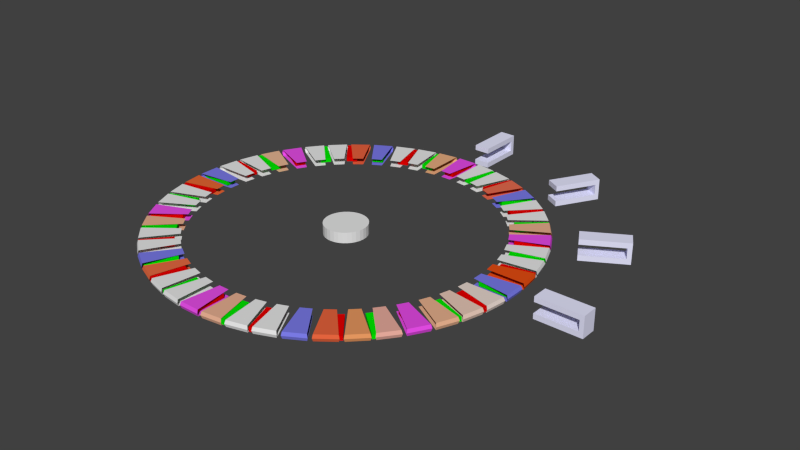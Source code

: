 # Source: electricwheelmachine1.4.blend  (saved by Blender 2.60.0; exported with 4.5.12 LTS)
import bpy
from mathutils import Matrix  # noqa: F401  (used for matrix-valued properties, if any)

bpy.ops.wm.read_factory_settings(use_empty=True)
scene = bpy.context.scene
scene.name = 'Scene'

# ---- collections
col_collection_1 = bpy.data.collections.new('Collection 1'); scene.collection.children.link(col_collection_1)

# ---- materials (node trees are filled in below, after node groups)
mat_material_022 = bpy.data.materials.new('Material.022')
mat_material_022.alpha_threshold = 0.0
mat_material_022.use_transparent_shadow = False
mat_material_022.diffuse_color = (0.8, 0.8, 1.0, 1.0)
mat_material_022.roughness = 0.5
mat_material_022.line_color = (0.0, 0.0, 0.0, 1.0)
mat_material_067 = bpy.data.materials.new('Material.067')
mat_material_067.alpha_threshold = 0.0
mat_material_067.use_transparent_shadow = False
mat_material_067.diffuse_color = (0.8, 0.6802, 0.6177, 1.0)
mat_material_067.roughness = 0.5
mat_material_067.line_color = (0.0, 0.0, 0.0, 1.0)
mat_material_047 = bpy.data.materials.new('Material.047')
mat_material_047.alpha_threshold = 0.0
mat_material_047.use_transparent_shadow = False
mat_material_047.diffuse_color = (0.8, 0.07855, 0.007143, 1.0)
mat_material_047.roughness = 0.5
mat_material_047.line_color = (0.0, 0.0, 0.0, 1.0)
mat_material_045 = bpy.data.materials.new('Material.045')
mat_material_045.alpha_threshold = 0.0
mat_material_045.use_transparent_shadow = False
mat_material_045.diffuse_color = (0.8, 0.429, 0.2738, 1.0)
mat_material_045.roughness = 0.5
mat_material_045.line_color = (0.0, 0.0, 0.0, 1.0)
mat_material_044 = bpy.data.materials.new('Material.044')
mat_material_044.alpha_threshold = 0.0
mat_material_044.use_transparent_shadow = False
mat_material_044.diffuse_color = (0.8, 0.4172, 0.2195, 1.0)
mat_material_044.roughness = 0.5
mat_material_044.line_color = (0.0, 0.0, 0.0, 1.0)
mat_material_046 = bpy.data.materials.new('Material.046')
mat_material_046.alpha_threshold = 0.0
mat_material_046.use_transparent_shadow = False
mat_material_046.diffuse_color = (0.8, 0.1529, 0.08144, 1.0)
mat_material_046.roughness = 0.5
mat_material_046.line_color = (0.0, 0.0, 0.0, 1.0)
mat_material_050 = bpy.data.materials.new('Material.050')
mat_material_050.alpha_threshold = 0.0
mat_material_050.use_transparent_shadow = False
mat_material_050.diffuse_color = (0.8, 0.1374, 0.03519, 1.0)
mat_material_050.roughness = 0.5
mat_material_050.line_color = (0.0, 0.0, 0.0, 1.0)
mat_material_042 = bpy.data.materials.new('Material.042')
mat_material_042.alpha_threshold = 0.0
mat_material_042.use_transparent_shadow = False
mat_material_042.diffuse_color = (0.8, 0.429, 0.2738, 1.0)
mat_material_042.roughness = 0.5
mat_material_042.line_color = (0.0, 0.0, 0.0, 1.0)
mat_material_043 = bpy.data.materials.new('Material.043')
mat_material_043.alpha_threshold = 0.0
mat_material_043.use_transparent_shadow = False
mat_material_043.diffuse_color = (0.8, 0.474, 0.2969, 1.0)
mat_material_043.roughness = 0.5
mat_material_043.line_color = (0.0, 0.0, 0.0, 1.0)
mat_material_051 = bpy.data.materials.new('Material.051')
mat_material_051.alpha_threshold = 0.0
mat_material_051.use_transparent_shadow = False
mat_material_051.diffuse_color = (0.8, 0.121, 0.04961, 1.0)
mat_material_051.roughness = 0.5
mat_material_051.line_color = (0.0, 0.0, 0.0, 1.0)
mat_material_049 = bpy.data.materials.new('Material.049')
mat_material_049.alpha_threshold = 0.0
mat_material_049.use_transparent_shadow = False
mat_material_049.diffuse_color = (0.8, 0.1497, 0.05777, 1.0)
mat_material_049.roughness = 0.5
mat_material_049.line_color = (0.0, 0.0, 0.0, 1.0)
mat_material_041 = bpy.data.materials.new('Material.041')
mat_material_041.alpha_threshold = 0.0
mat_material_041.use_transparent_shadow = False
mat_material_041.diffuse_color = (0.8, 0.4318, 0.2871, 1.0)
mat_material_041.roughness = 0.5
mat_material_041.line_color = (0.0, 0.0, 0.0, 1.0)
mat_material_065 = bpy.data.materials.new('Material.065')
mat_material_065.alpha_threshold = 0.0
mat_material_065.use_transparent_shadow = False
mat_material_065.diffuse_color = (0.8, 0.4069, 0.3353, 1.0)
mat_material_065.roughness = 0.5
mat_material_065.line_color = (0.0, 0.0, 0.0, 1.0)
mat_material_040 = bpy.data.materials.new('Material.040')
mat_material_040.alpha_threshold = 0.0
mat_material_040.use_transparent_shadow = False
mat_material_040.diffuse_color = (0.8, 0.4363, 0.2704, 1.0)
mat_material_040.specular_color = (1.0, 0.6966, 0.5271)
mat_material_040.roughness = 0.5
mat_material_040.line_color = (0.0, 0.0, 0.0, 1.0)
mat_material_048 = bpy.data.materials.new('Material.048')
mat_material_048.alpha_threshold = 0.0
mat_material_048.use_transparent_shadow = False
mat_material_048.diffuse_color = (0.8, 0.1301, 0.04847, 1.0)
mat_material_048.roughness = 0.5
mat_material_048.line_color = (0.0, 0.0, 0.0, 1.0)
mat_material_061 = bpy.data.materials.new('Material.061')
mat_material_061.alpha_threshold = 0.0
mat_material_061.use_transparent_shadow = False
mat_material_061.diffuse_color = (0.2, 0.2, 0.8, 1.0)
mat_material_061.roughness = 0.5
mat_material_061.line_color = (0.0, 0.0, 0.0, 1.0)
mat_material_064 = bpy.data.materials.new('Material.064')
mat_material_064.alpha_threshold = 0.0
mat_material_064.use_transparent_shadow = False
mat_material_064.diffuse_color = (0.8, 0.315, 0.1185, 1.0)
mat_material_064.roughness = 0.5
mat_material_064.line_color = (0.0, 0.0, 0.0, 1.0)
mat_material_066 = bpy.data.materials.new('Material.066')
mat_material_066.alpha_threshold = 0.0
mat_material_066.use_transparent_shadow = False
mat_material_066.diffuse_color = (0.8, 0.5765, 0.4728, 1.0)
mat_material_066.roughness = 0.5
mat_material_066.line_color = (0.0, 0.0, 0.0, 1.0)
mat_material_060 = bpy.data.materials.new('Material.060')
mat_material_060.alpha_threshold = 0.0
mat_material_060.use_transparent_shadow = False
mat_material_060.diffuse_color = (0.8, 0.07407, 0.8, 1.0)
mat_material_060.roughness = 0.5
mat_material_060.line_color = (0.0, 0.0, 0.0, 1.0)
mat_material_055 = bpy.data.materials.new('Material.055')
mat_material_055.alpha_threshold = 0.0
mat_material_055.use_transparent_shadow = False
mat_material_055.diffuse_color = (0.8, 0.08, 0.8, 1.0)
mat_material_055.roughness = 0.5
mat_material_055.line_color = (0.0, 0.0, 0.0, 1.0)
mat_material_059 = bpy.data.materials.new('Material.059')
mat_material_059.alpha_threshold = 0.0
mat_material_059.use_transparent_shadow = False
mat_material_059.diffuse_color = (0.2, 0.2, 0.8, 1.0)
mat_material_059.roughness = 0.5
mat_material_059.line_color = (0.0, 0.0, 0.0, 1.0)
mat_material_063 = bpy.data.materials.new('Material.063')
mat_material_063.alpha_threshold = 0.0
mat_material_063.use_transparent_shadow = False
mat_material_063.diffuse_color = (0.2, 0.1926, 0.8, 1.0)
mat_material_063.roughness = 0.5
mat_material_063.line_color = (0.0, 0.0, 0.0, 1.0)
mat_material_062 = bpy.data.materials.new('Material.062')
mat_material_062.alpha_threshold = 0.0
mat_material_062.use_transparent_shadow = False
mat_material_062.diffuse_color = (0.8, 0.08148, 0.8, 1.0)
mat_material_062.roughness = 0.5
mat_material_062.line_color = (0.0, 0.0, 0.0, 1.0)
mat_material_057 = bpy.data.materials.new('Material.057')
mat_material_057.alpha_threshold = 0.0
mat_material_057.use_transparent_shadow = False
mat_material_057.diffuse_color = (0.8, 0.08148, 0.8, 1.0)
mat_material_057.roughness = 0.5
mat_material_057.line_color = (0.0, 0.0, 0.0, 1.0)
mat_material_053 = bpy.data.materials.new('Material.053')
mat_material_053.alpha_threshold = 0.0
mat_material_053.use_transparent_shadow = False
mat_material_053.diffuse_color = (0.2017, 0.2, 0.8, 1.0)
mat_material_053.roughness = 0.5
mat_material_053.line_color = (0.0, 0.0, 0.0, 1.0)
mat_material_058 = bpy.data.materials.new('Material.058')
mat_material_058.alpha_threshold = 0.0
mat_material_058.use_transparent_shadow = False
mat_material_058.diffuse_color = (0.2, 0.2, 0.8, 1.0)
mat_material_058.roughness = 0.5
mat_material_058.line_color = (0.0, 0.0, 0.0, 1.0)
mat_material_054 = bpy.data.materials.new('Material.054')
mat_material_054.alpha_threshold = 0.0
mat_material_054.use_transparent_shadow = False
mat_material_054.diffuse_color = (0.7994, 0.07365, 0.8, 1.0)
mat_material_054.roughness = 0.5
mat_material_054.line_color = (0.0, 0.0, 0.0, 1.0)
mat_material_056 = bpy.data.materials.new('Material.056')
mat_material_056.alpha_threshold = 0.0
mat_material_056.use_transparent_shadow = False
mat_material_056.diffuse_color = (0.8, 0.07407, 0.8, 1.0)
mat_material_056.roughness = 0.5
mat_material_056.line_color = (0.0, 0.0, 0.0, 1.0)
mat_material_052 = bpy.data.materials.new('Material.052')
mat_material_052.alpha_threshold = 0.0
mat_material_052.use_transparent_shadow = False
mat_material_052.diffuse_color = (0.1927, 0.1989, 0.8, 1.0)
mat_material_052.roughness = 0.5
mat_material_052.line_color = (0.0, 0.0, 0.0, 1.0)
mat_material_020 = bpy.data.materials.new('Material.020')
mat_material_020.alpha_threshold = 0.0
mat_material_020.use_transparent_shadow = False
mat_material_020.diffuse_color = (0.0, 0.8, 0.0, 1.0)
mat_material_020.roughness = 0.5
mat_material_020.line_color = (0.0, 0.0, 0.0, 1.0)
mat_material_012 = bpy.data.materials.new('Material.012')
mat_material_012.alpha_threshold = 0.0
mat_material_012.use_transparent_shadow = False
mat_material_012.diffuse_color = (0.8, 0.0, 0.0, 1.0)
mat_material_012.roughness = 0.5
mat_material_012.line_color = (0.0, 0.0, 0.0, 1.0)
mat_material_027 = bpy.data.materials.new('Material.027')
mat_material_027.alpha_threshold = 0.0
mat_material_027.use_transparent_shadow = False
mat_material_027.diffuse_color = (0.8, 0.0, 0.0, 1.0)
mat_material_027.roughness = 0.5
mat_material_027.line_color = (0.0, 0.0, 0.0, 1.0)
mat_material_018 = bpy.data.materials.new('Material.018')
mat_material_018.alpha_threshold = 0.0
mat_material_018.use_transparent_shadow = False
mat_material_018.diffuse_color = (0.0, 0.8, 0.0, 1.0)
mat_material_018.roughness = 0.5
mat_material_018.line_color = (0.0, 0.0, 0.0, 1.0)
mat_material_008 = bpy.data.materials.new('Material.008')
mat_material_008.alpha_threshold = 0.0
mat_material_008.use_transparent_shadow = False
mat_material_008.diffuse_color = (0.0, 0.8, 0.0, 1.0)
mat_material_008.roughness = 0.5
mat_material_008.line_color = (0.0, 0.0, 0.0, 1.0)
mat_material_023 = bpy.data.materials.new('Material.023')
mat_material_023.alpha_threshold = 0.0
mat_material_023.use_transparent_shadow = False
mat_material_023.diffuse_color = (0.8, 0.0, 0.0, 1.0)
mat_material_023.roughness = 0.5
mat_material_023.line_color = (0.0, 0.0, 0.0, 1.0)
mat_material_025 = bpy.data.materials.new('Material.025')
mat_material_025.alpha_threshold = 0.0
mat_material_025.use_transparent_shadow = False
mat_material_025.diffuse_color = (0.8, 0.0, 0.0, 1.0)
mat_material_025.specular_color = (1.0, 0.0, 0.0)
mat_material_025.roughness = 0.5
mat_material_025.line_color = (0.0, 0.0, 0.0, 1.0)
mat_material_016 = bpy.data.materials.new('Material.016')
mat_material_016.alpha_threshold = 0.0
mat_material_016.use_transparent_shadow = False
mat_material_016.diffuse_color = (0.0, 0.8, 0.0, 1.0)
mat_material_016.roughness = 0.5
mat_material_016.line_color = (0.0, 0.0, 0.0, 1.0)
mat_material_014 = bpy.data.materials.new('Material.014')
mat_material_014.alpha_threshold = 0.0
mat_material_014.use_transparent_shadow = False
mat_material_014.diffuse_color = (0.0, 0.8, 0.0, 1.0)
mat_material_014.roughness = 0.5
mat_material_014.line_color = (0.0, 0.0, 0.0, 1.0)
mat_material_007 = bpy.data.materials.new('Material.007')
mat_material_007.alpha_threshold = 0.0
mat_material_007.use_transparent_shadow = False
mat_material_007.diffuse_color = (0.8, 0.0, 0.0, 1.0)
mat_material_007.roughness = 0.5
mat_material_007.line_color = (0.0, 0.0, 0.0, 1.0)
mat_material_015 = bpy.data.materials.new('Material.015')
mat_material_015.alpha_threshold = 0.0
mat_material_015.use_transparent_shadow = False
mat_material_015.diffuse_color = (0.8, 0.0, 0.0, 1.0)
mat_material_015.roughness = 0.5
mat_material_015.line_color = (0.0, 0.0, 0.0, 1.0)
mat_material_024 = bpy.data.materials.new('Material.024')
mat_material_024.alpha_threshold = 0.0
mat_material_024.use_transparent_shadow = False
mat_material_024.diffuse_color = (0.0, 0.8, 0.0, 1.0)
mat_material_024.roughness = 0.5
mat_material_024.line_color = (0.0, 0.0, 0.0, 1.0)
mat_material_034 = bpy.data.materials.new('Material.034')
mat_material_034.alpha_threshold = 0.0
mat_material_034.use_transparent_shadow = False
mat_material_034.diffuse_color = (0.0, 0.8, 0.0, 1.0)
mat_material_034.roughness = 0.5
mat_material_034.line_color = (0.0, 0.0, 0.0, 1.0)
mat_material_029 = bpy.data.materials.new('Material.029')
mat_material_029.alpha_threshold = 0.0
mat_material_029.use_transparent_shadow = False
mat_material_029.diffuse_color = (0.8, 0.0, 0.0, 1.0)
mat_material_029.roughness = 0.5
mat_material_029.line_color = (0.0, 0.0, 0.0, 1.0)
mat_material_038 = bpy.data.materials.new('Material.038')
mat_material_038.alpha_threshold = 0.0
mat_material_038.use_transparent_shadow = False
mat_material_038.diffuse_color = (0.8, 0.0, 0.0, 1.0)
mat_material_038.roughness = 0.5
mat_material_038.line_color = (0.0, 0.0, 0.0, 1.0)
mat_material_032 = bpy.data.materials.new('Material.032')
mat_material_032.alpha_threshold = 0.0
mat_material_032.use_transparent_shadow = False
mat_material_032.diffuse_color = (0.0, 0.8, 0.0, 1.0)
mat_material_032.roughness = 0.5
mat_material_032.line_color = (0.0, 0.0, 0.0, 1.0)
mat_material_006 = bpy.data.materials.new('Material.006')
mat_material_006.alpha_threshold = 0.0
mat_material_006.use_transparent_shadow = False
mat_material_006.diffuse_color = (0.0, 0.8, 0.0, 1.0)
mat_material_006.roughness = 0.5
mat_material_006.line_color = (0.0, 0.0, 0.0, 1.0)
mat_material_013 = bpy.data.materials.new('Material.013')
mat_material_013.alpha_threshold = 0.0
mat_material_013.use_transparent_shadow = False
mat_material_013.diffuse_color = (0.8, 0.0, 0.0, 1.0)
mat_material_013.roughness = 0.5
mat_material_013.line_color = (0.0, 0.0, 0.0, 1.0)
mat_material_005 = bpy.data.materials.new('Material.005')
mat_material_005.alpha_threshold = 0.0
mat_material_005.use_transparent_shadow = False
mat_material_005.diffuse_color = (0.8, 0.0, 0.0, 1.0)
mat_material_005.roughness = 0.5
mat_material_005.line_color = (0.0, 0.0, 0.0, 1.0)
mat_material_030 = bpy.data.materials.new('Material.030')
mat_material_030.alpha_threshold = 0.0
mat_material_030.use_transparent_shadow = False
mat_material_030.diffuse_color = (0.0, 0.8, 0.0, 1.0)
mat_material_030.roughness = 0.5
mat_material_030.line_color = (0.0, 0.0, 0.0, 1.0)
mat_material_028 = bpy.data.materials.new('Material.028')
mat_material_028.alpha_threshold = 0.0
mat_material_028.use_transparent_shadow = False
mat_material_028.diffuse_color = (0.0, 0.8, 0.0, 1.0)
mat_material_028.roughness = 0.5
mat_material_028.line_color = (0.0, 0.0, 0.0, 1.0)
mat_material_019 = bpy.data.materials.new('Material.019')
mat_material_019.alpha_threshold = 0.0
mat_material_019.use_transparent_shadow = False
mat_material_019.diffuse_color = (0.8, 0.0, 0.0, 1.0)
mat_material_019.roughness = 0.5
mat_material_019.line_color = (0.0, 0.0, 0.0, 1.0)
mat_material_017 = bpy.data.materials.new('Material.017')
mat_material_017.alpha_threshold = 0.0
mat_material_017.use_transparent_shadow = False
mat_material_017.diffuse_color = (0.8, 0.0, 0.0, 1.0)
mat_material_017.roughness = 0.5
mat_material_017.line_color = (0.0, 0.0, 0.0, 1.0)
mat_material_026 = bpy.data.materials.new('Material.026')
mat_material_026.alpha_threshold = 0.0
mat_material_026.use_transparent_shadow = False
mat_material_026.diffuse_color = (0.0, 0.8, 0.0, 1.0)
mat_material_026.roughness = 0.5
mat_material_026.line_color = (0.0, 0.0, 0.0, 1.0)
mat_material_010 = bpy.data.materials.new('Material.010')
mat_material_010.alpha_threshold = 0.0
mat_material_010.use_transparent_shadow = False
mat_material_010.diffuse_color = (0.0, 0.8, 0.0, 1.0)
mat_material_010.roughness = 0.5
mat_material_010.line_color = (0.0, 0.0, 0.0, 1.0)
mat_material_036 = bpy.data.materials.new('Material.036')
mat_material_036.alpha_threshold = 0.0
mat_material_036.use_transparent_shadow = False
mat_material_036.diffuse_color = (0.8, 0.0, 0.0, 1.0)
mat_material_036.roughness = 0.5
mat_material_036.line_color = (0.0, 0.0, 0.0, 1.0)
mat_material_009 = bpy.data.materials.new('Material.009')
mat_material_009.alpha_threshold = 0.0
mat_material_009.use_transparent_shadow = False
mat_material_009.diffuse_color = (0.85, 0.0, 0.0, 1.0)
mat_material_009.roughness = 0.5
mat_material_009.line_color = (0.0, 0.0, 0.0, 1.0)
mat_material_011 = bpy.data.materials.new('Material.011')
mat_material_011.alpha_threshold = 0.0
mat_material_011.use_transparent_shadow = False
mat_material_011.diffuse_color = (0.0, 0.8, 0.0, 1.0)
mat_material_011.roughness = 0.5
mat_material_011.line_color = (0.0, 0.0, 0.0, 1.0)
mat_material_021 = bpy.data.materials.new('Material.021')
mat_material_021.alpha_threshold = 0.0
mat_material_021.use_transparent_shadow = False
mat_material_021.diffuse_color = (0.0, 0.85, 0.0, 1.0)
mat_material_021.roughness = 0.5
mat_material_021.line_color = (0.0, 0.0, 0.0, 1.0)
mat_material_033 = bpy.data.materials.new('Material.033')
mat_material_033.alpha_threshold = 0.0
mat_material_033.use_transparent_shadow = False
mat_material_033.diffuse_color = (0.8, 0.0, 0.0, 1.0)
mat_material_033.roughness = 0.5
mat_material_033.line_color = (0.0, 0.0, 0.0, 1.0)
mat_material_035 = bpy.data.materials.new('Material.035')
mat_material_035.alpha_threshold = 0.0
mat_material_035.use_transparent_shadow = False
mat_material_035.diffuse_color = (0.8, 0.0, 0.0, 1.0)
mat_material_035.roughness = 0.5
mat_material_035.line_color = (0.0, 0.0, 0.0, 1.0)
mat_material_037 = bpy.data.materials.new('Material.037')
mat_material_037.alpha_threshold = 0.0
mat_material_037.use_transparent_shadow = False
mat_material_037.diffuse_color = (0.0, 0.8, 0.0, 1.0)
mat_material_037.roughness = 0.5
mat_material_037.line_color = (0.0, 0.0, 0.0, 1.0)
mat_material_039 = bpy.data.materials.new('Material.039')
mat_material_039.alpha_threshold = 0.0
mat_material_039.use_transparent_shadow = False
mat_material_039.diffuse_color = (0.0, 0.8, 0.0, 1.0)
mat_material_039.roughness = 0.5
mat_material_039.line_color = (0.0, 0.0, 0.0, 1.0)
mat_material_031 = bpy.data.materials.new('Material.031')
mat_material_031.alpha_threshold = 0.0
mat_material_031.use_transparent_shadow = False
mat_material_031.diffuse_color = (0.8, 0.0, 0.0, 1.0)
mat_material_031.roughness = 0.5
mat_material_031.line_color = (0.0, 0.0, 0.0, 1.0)
mat_material_004 = bpy.data.materials.new('Material.004')
mat_material_004.alpha_threshold = 0.0
mat_material_004.use_transparent_shadow = False
mat_material_004.diffuse_color = (0.8, 0.0, 0.0, 1.0)
mat_material_004.roughness = 0.5
mat_material_004.line_color = (0.0, 0.0, 0.0, 1.0)
mat_material_003 = bpy.data.materials.new('Material.003')
mat_material_003.alpha_threshold = 0.0
mat_material_003.use_transparent_shadow = False
mat_material_003.diffuse_color = (0.0, 0.8, 0.0, 1.0)
mat_material_003.roughness = 0.5
mat_material_003.line_color = (0.0, 0.0, 0.0, 1.0)

# ---- material node trees

# ---- world
world_world = bpy.data.worlds.new('World'); scene.world = world_world
world_world.color = (0.05088, 0.05088, 0.05088)
world_world.use_sun_shadow = False
world_world.sun_shadow_jitter_overblur = 0.0
world_world.cycles.sampling_method = 'MANUAL'
world_world.cycles.sample_map_resolution = 256

# ---- meshes
me_cube_058 = bpy.data.meshes.new('Cube.058')
me_cube_058.from_pydata([(121.0, 1.0, -1.0), (121.0, -1.0, -1.0), (119.0, -1.0, -1.0), (119.0, 1.0, -1.0), (121.0, 1.0, 1.0), (121.0, -1.0, 1.0), (119.0, -1.0, 1.0), (119.0, 1.0, 1.0), (121.0, -1.0, -0.5), (121.0, -1.0, 0.0), (121.0, -1.0, 0.5), (121.0, 1.0, -0.5), (121.0, 1.0, 0.0), (121.0, 1.0, 0.5), (119.0, -1.0, -0.5), (119.0, -1.0, 0.0), (119.0, -1.0, 0.5), (119.0, 1.0, -0.5), (119.0, 1.0, 0.0), (119.0, 1.0, 0.5), (99.0, 1.0, 0.5), (99.0, -1.0, 0.5), (99.0, -1.0, -0.5), (99.0, 1.0, -0.5), (99.0, 1.0, 1.0), (99.0, 1.0, -1.0), (99.0, -1.0, 1.0), (99.0, -1.0, -1.0)], [], [(0, 1, 2, 3), (4, 7, 6, 5), (0, 11, 8, 1), (11, 12, 9, 8), (12, 13, 10, 9), (13, 4, 5, 10), (1, 8, 14, 2), (8, 9, 15, 14), (9, 10, 16, 15), (10, 5, 6, 16), (14, 15, 18, 17), (15, 16, 19, 18), (4, 13, 19, 7), (13, 12, 18, 19), (12, 11, 17, 18), (11, 0, 3, 17), (19, 16, 21, 20), (14, 17, 23, 22), (7, 19, 20, 24), (17, 3, 25, 23), (16, 6, 26, 21), (2, 14, 22, 27), (6, 7, 24, 26), (3, 2, 27, 25), (21, 26, 24, 20), (27, 22, 23, 25)])
me_cube_058.materials.append(mat_material_022)
me_cube_058.use_remesh_preserve_volume = False
me_cube_058.use_remesh_preserve_attributes = False
me_cube_058.use_mirror_vertex_groups = False
me_cube_058.update()
me_cube_057 = bpy.data.meshes.new('Cube.057')
me_cube_057.from_pydata([(121.0, 1.0, -1.0), (121.0, -1.0, -1.0), (119.0, -1.0, -1.0), (119.0, 1.0, -1.0), (121.0, 1.0, 1.0), (121.0, -1.0, 1.0), (119.0, -1.0, 1.0), (119.0, 1.0, 1.0), (121.0, -1.0, -0.5), (121.0, -1.0, 0.0), (121.0, -1.0, 0.5), (121.0, 1.0, -0.5), (121.0, 1.0, 0.0), (121.0, 1.0, 0.5), (119.0, -1.0, -0.5), (119.0, -1.0, 0.0), (119.0, -1.0, 0.5), (119.0, 1.0, -0.5), (119.0, 1.0, 0.0), (119.0, 1.0, 0.5), (99.0, 1.0, 0.5), (99.0, -1.0, 0.5), (99.0, -1.0, -0.5), (99.0, 1.0, -0.5), (99.0, 1.0, 1.0), (99.0, 1.0, -1.0), (99.0, -1.0, 1.0), (99.0, -1.0, -1.0)], [], [(0, 1, 2, 3), (4, 7, 6, 5), (0, 11, 8, 1), (11, 12, 9, 8), (12, 13, 10, 9), (13, 4, 5, 10), (1, 8, 14, 2), (8, 9, 15, 14), (9, 10, 16, 15), (10, 5, 6, 16), (14, 15, 18, 17), (15, 16, 19, 18), (4, 13, 19, 7), (13, 12, 18, 19), (12, 11, 17, 18), (11, 0, 3, 17), (19, 16, 21, 20), (14, 17, 23, 22), (7, 19, 20, 24), (17, 3, 25, 23), (16, 6, 26, 21), (2, 14, 22, 27), (6, 7, 24, 26), (3, 2, 27, 25), (21, 26, 24, 20), (27, 22, 23, 25)])
me_cube_057.materials.append(mat_material_022)
me_cube_057.use_remesh_preserve_volume = False
me_cube_057.use_remesh_preserve_attributes = False
me_cube_057.use_mirror_vertex_groups = False
me_cube_057.update()
me_cube_056 = bpy.data.meshes.new('Cube.056')
me_cube_056.from_pydata([(121.0, 1.0, -1.0), (121.0, -1.0, -1.0), (119.0, -1.0, -1.0), (119.0, 1.0, -1.0), (121.0, 1.0, 1.0), (121.0, -1.0, 1.0), (119.0, -1.0, 1.0), (119.0, 1.0, 1.0), (121.0, -1.0, -0.5), (121.0, -1.0, 0.0), (121.0, -1.0, 0.5), (121.0, 1.0, -0.5), (121.0, 1.0, 0.0), (121.0, 1.0, 0.5), (119.0, -1.0, -0.5), (119.0, -1.0, 0.0), (119.0, -1.0, 0.5), (119.0, 1.0, -0.5), (119.0, 1.0, 0.0), (119.0, 1.0, 0.5), (99.0, 1.0, 0.5), (99.0, -1.0, 0.5), (99.0, -1.0, -0.5), (99.0, 1.0, -0.5), (99.0, 1.0, 1.0), (99.0, 1.0, -1.0), (99.0, -1.0, 1.0), (99.0, -1.0, -1.0)], [], [(0, 1, 2, 3), (4, 7, 6, 5), (0, 11, 8, 1), (11, 12, 9, 8), (12, 13, 10, 9), (13, 4, 5, 10), (1, 8, 14, 2), (8, 9, 15, 14), (9, 10, 16, 15), (10, 5, 6, 16), (14, 15, 18, 17), (15, 16, 19, 18), (4, 13, 19, 7), (13, 12, 18, 19), (12, 11, 17, 18), (11, 0, 3, 17), (19, 16, 21, 20), (14, 17, 23, 22), (7, 19, 20, 24), (17, 3, 25, 23), (16, 6, 26, 21), (2, 14, 22, 27), (6, 7, 24, 26), (3, 2, 27, 25), (21, 26, 24, 20), (27, 22, 23, 25)])
me_cube_056.materials.append(mat_material_022)
me_cube_056.use_remesh_preserve_volume = False
me_cube_056.use_remesh_preserve_attributes = False
me_cube_056.use_mirror_vertex_groups = False
me_cube_056.update()
me_cube_055 = bpy.data.meshes.new('Cube.055')
me_cube_055.from_pydata([(121.0, 1.0, -1.0), (121.0, -1.0, -1.0), (119.0, -1.0, -1.0), (119.0, 1.0, -1.0), (121.0, 1.0, 1.0), (121.0, -1.0, 1.0), (119.0, -1.0, 1.0), (119.0, 1.0, 1.0), (121.0, -1.0, -0.5), (121.0, -1.0, 0.0), (121.0, -1.0, 0.5), (121.0, 1.0, -0.5), (121.0, 1.0, 0.0), (121.0, 1.0, 0.5), (119.0, -1.0, -0.5), (119.0, -1.0, 0.0), (119.0, -1.0, 0.5), (119.0, 1.0, -0.5), (119.0, 1.0, 0.0), (119.0, 1.0, 0.5), (99.0, 1.0, 0.5), (99.0, -1.0, 0.5), (99.0, -1.0, -0.5), (99.0, 1.0, -0.5), (99.0, 1.0, 1.0), (99.0, 1.0, -1.0), (99.0, -1.0, 1.0), (99.0, -1.0, -1.0)], [], [(0, 1, 2, 3), (4, 7, 6, 5), (0, 11, 8, 1), (11, 12, 9, 8), (12, 13, 10, 9), (13, 4, 5, 10), (1, 8, 14, 2), (8, 9, 15, 14), (9, 10, 16, 15), (10, 5, 6, 16), (14, 15, 18, 17), (15, 16, 19, 18), (4, 13, 19, 7), (13, 12, 18, 19), (12, 11, 17, 18), (11, 0, 3, 17), (19, 16, 21, 20), (14, 17, 23, 22), (7, 19, 20, 24), (17, 3, 25, 23), (16, 6, 26, 21), (2, 14, 22, 27), (6, 7, 24, 26), (3, 2, 27, 25), (21, 26, 24, 20), (27, 22, 23, 25)])
me_cube_055.materials.append(mat_material_022)
me_cube_055.use_remesh_preserve_volume = False
me_cube_055.use_remesh_preserve_attributes = False
me_cube_055.use_mirror_vertex_groups = False
me_cube_055.update()
me_plane_047 = bpy.data.meshes.new('Plane.047')
me_plane_047.from_pydata([(8.8, 1.0, 0.0), (8.8, -1.0, 0.0), (7.0, -0.5, 0.3), (7.0, -0.5, -0.3), (7.0, 0.5, 0.3), (7.0, 0.5, -0.3), (8.0, -0.75, 0.3), (8.0, -0.75, -0.3), (8.0, 0.75, 0.3), (8.0, 0.75, -0.3), (8.5, -0.875, 0.3), (8.5, -0.875, -0.3), (8.5, 0.875, 0.3), (8.5, 0.875, -0.3), (8.744, -0.9359, 0.3), (8.744, -0.9359, -0.3), (8.744, 0.9359, 0.3), (8.744, 0.9359, -0.3)], [], [(8, 4, 2, 6), (3, 5, 9, 7), (12, 8, 6, 10), (7, 9, 13, 11), (0, 16, 14, 1), (0, 1, 15, 17), (16, 12, 10, 14), (11, 13, 17, 15)])
me_plane_047.materials.append(mat_material_067)
me_plane_047.use_remesh_preserve_volume = False
me_plane_047.use_remesh_preserve_attributes = False
me_plane_047.use_mirror_vertex_groups = False
me_plane_047.update()
me_plane_046 = bpy.data.meshes.new('Plane.046')
me_plane_046.from_pydata([(8.8, 1.0, 0.0), (8.8, -1.0, 0.0), (7.0, -0.5, 0.3), (7.0, -0.5, -0.3), (7.0, 0.5, 0.3), (7.0, 0.5, -0.3), (8.0, -0.75, 0.3), (8.0, -0.75, -0.3), (8.0, 0.75, 0.3), (8.0, 0.75, -0.3), (8.5, -0.875, 0.3), (8.5, -0.875, -0.3), (8.5, 0.875, 0.3), (8.5, 0.875, -0.3), (8.744, -0.9359, 0.3), (8.744, -0.9359, -0.3), (8.744, 0.9359, 0.3), (8.744, 0.9359, -0.3)], [], [(8, 4, 2, 6), (3, 5, 9, 7), (12, 8, 6, 10), (7, 9, 13, 11), (0, 16, 14, 1), (0, 1, 15, 17), (16, 12, 10, 14), (11, 13, 17, 15)])
me_plane_046.materials.append(mat_material_047)
me_plane_046.use_remesh_preserve_volume = False
me_plane_046.use_remesh_preserve_attributes = False
me_plane_046.use_mirror_vertex_groups = False
me_plane_046.update()
me_plane_045 = bpy.data.meshes.new('Plane.045')
me_plane_045.from_pydata([(8.8, 1.0, 0.0), (8.8, -1.0, 0.0), (7.0, -0.5, 0.3), (7.0, -0.5, -0.3), (7.0, 0.5, 0.3), (7.0, 0.5, -0.3), (8.0, -0.75, 0.3), (8.0, -0.75, -0.3), (8.0, 0.75, 0.3), (8.0, 0.75, -0.3), (8.5, -0.875, 0.3), (8.5, -0.875, -0.3), (8.5, 0.875, 0.3), (8.5, 0.875, -0.3), (8.744, -0.9359, 0.3), (8.744, -0.9359, -0.3), (8.744, 0.9359, 0.3), (8.744, 0.9359, -0.3)], [], [(8, 4, 2, 6), (3, 5, 9, 7), (12, 8, 6, 10), (7, 9, 13, 11), (0, 16, 14, 1), (0, 1, 15, 17), (16, 12, 10, 14), (11, 13, 17, 15)])
me_plane_045.materials.append(mat_material_045)
me_plane_045.use_remesh_preserve_volume = False
me_plane_045.use_remesh_preserve_attributes = False
me_plane_045.use_mirror_vertex_groups = False
me_plane_045.update()
me_plane_044 = bpy.data.meshes.new('Plane.044')
me_plane_044.from_pydata([(8.8, 1.0, 0.0), (8.8, -1.0, 0.0), (7.0, -0.5, 0.3), (7.0, -0.5, -0.3), (7.0, 0.5, 0.3), (7.0, 0.5, -0.3), (8.0, -0.75, 0.3), (8.0, -0.75, -0.3), (8.0, 0.75, 0.3), (8.0, 0.75, -0.3), (8.5, -0.875, 0.3), (8.5, -0.875, -0.3), (8.5, 0.875, 0.3), (8.5, 0.875, -0.3), (8.744, -0.9359, 0.3), (8.744, -0.9359, -0.3), (8.744, 0.9359, 0.3), (8.744, 0.9359, -0.3)], [], [(8, 4, 2, 6), (3, 5, 9, 7), (12, 8, 6, 10), (7, 9, 13, 11), (0, 16, 14, 1), (0, 1, 15, 17), (16, 12, 10, 14), (11, 13, 17, 15)])
me_plane_044.use_remesh_preserve_volume = False
me_plane_044.use_remesh_preserve_attributes = False
me_plane_044.use_mirror_vertex_groups = False
me_plane_044.update()
me_plane_043 = bpy.data.meshes.new('Plane.043')
me_plane_043.from_pydata([(8.8, 1.0, 0.0), (8.8, -1.0, 0.0), (7.0, -0.5, 0.3), (7.0, -0.5, -0.3), (7.0, 0.5, 0.3), (7.0, 0.5, -0.3), (8.0, -0.75, 0.3), (8.0, -0.75, -0.3), (8.0, 0.75, 0.3), (8.0, 0.75, -0.3), (8.5, -0.875, 0.3), (8.5, -0.875, -0.3), (8.5, 0.875, 0.3), (8.5, 0.875, -0.3), (8.744, -0.9359, 0.3), (8.744, -0.9359, -0.3), (8.744, 0.9359, 0.3), (8.744, 0.9359, -0.3)], [], [(8, 4, 2, 6), (3, 5, 9, 7), (12, 8, 6, 10), (7, 9, 13, 11), (0, 16, 14, 1), (0, 1, 15, 17), (16, 12, 10, 14), (11, 13, 17, 15)])
me_plane_043.use_remesh_preserve_volume = False
me_plane_043.use_remesh_preserve_attributes = False
me_plane_043.use_mirror_vertex_groups = False
me_plane_043.update()
me_plane_042 = bpy.data.meshes.new('Plane.042')
me_plane_042.from_pydata([(8.8, 1.0, 0.0), (8.8, -1.0, 0.0), (7.0, -0.5, 0.3), (7.0, -0.5, -0.3), (7.0, 0.5, 0.3), (7.0, 0.5, -0.3), (8.0, -0.75, 0.3), (8.0, -0.75, -0.3), (8.0, 0.75, 0.3), (8.0, 0.75, -0.3), (8.5, -0.875, 0.3), (8.5, -0.875, -0.3), (8.5, 0.875, 0.3), (8.5, 0.875, -0.3), (8.744, -0.9359, 0.3), (8.744, -0.9359, -0.3), (8.744, 0.9359, 0.3), (8.744, 0.9359, -0.3)], [], [(8, 4, 2, 6), (3, 5, 9, 7), (12, 8, 6, 10), (7, 9, 13, 11), (0, 16, 14, 1), (0, 1, 15, 17), (16, 12, 10, 14), (11, 13, 17, 15)])
me_plane_042.materials.append(mat_material_044)
me_plane_042.use_remesh_preserve_volume = False
me_plane_042.use_remesh_preserve_attributes = False
me_plane_042.use_mirror_vertex_groups = False
me_plane_042.update()
me_plane_041 = bpy.data.meshes.new('Plane.041')
me_plane_041.from_pydata([(8.8, 1.0, 0.0), (8.8, -1.0, 0.0), (7.0, -0.5, 0.3), (7.0, -0.5, -0.3), (7.0, 0.5, 0.3), (7.0, 0.5, -0.3), (8.0, -0.75, 0.3), (8.0, -0.75, -0.3), (8.0, 0.75, 0.3), (8.0, 0.75, -0.3), (8.5, -0.875, 0.3), (8.5, -0.875, -0.3), (8.5, 0.875, 0.3), (8.5, 0.875, -0.3), (8.744, -0.9359, 0.3), (8.744, -0.9359, -0.3), (8.744, 0.9359, 0.3), (8.744, 0.9359, -0.3)], [], [(8, 4, 2, 6), (3, 5, 9, 7), (12, 8, 6, 10), (7, 9, 13, 11), (0, 16, 14, 1), (0, 1, 15, 17), (16, 12, 10, 14), (11, 13, 17, 15)])
me_plane_041.materials.append(mat_material_046)
me_plane_041.use_remesh_preserve_volume = False
me_plane_041.use_remesh_preserve_attributes = False
me_plane_041.use_mirror_vertex_groups = False
me_plane_041.update()
me_plane_040 = bpy.data.meshes.new('Plane.040')
me_plane_040.from_pydata([(8.8, 1.0, 0.0), (8.8, -1.0, 0.0), (7.0, -0.5, 0.3), (7.0, -0.5, -0.3), (7.0, 0.5, 0.3), (7.0, 0.5, -0.3), (8.0, -0.75, 0.3), (8.0, -0.75, -0.3), (8.0, 0.75, 0.3), (8.0, 0.75, -0.3), (8.5, -0.875, 0.3), (8.5, -0.875, -0.3), (8.5, 0.875, 0.3), (8.5, 0.875, -0.3), (8.744, -0.9359, 0.3), (8.744, -0.9359, -0.3), (8.744, 0.9359, 0.3), (8.744, 0.9359, -0.3)], [], [(8, 4, 2, 6), (3, 5, 9, 7), (12, 8, 6, 10), (7, 9, 13, 11), (0, 16, 14, 1), (0, 1, 15, 17), (16, 12, 10, 14), (11, 13, 17, 15)])
me_plane_040.use_remesh_preserve_volume = False
me_plane_040.use_remesh_preserve_attributes = False
me_plane_040.use_mirror_vertex_groups = False
me_plane_040.update()
me_plane_039 = bpy.data.meshes.new('Plane.039')
me_plane_039.from_pydata([(8.8, 1.0, 0.0), (8.8, -1.0, 0.0), (7.0, -0.5, 0.3), (7.0, -0.5, -0.3), (7.0, 0.5, 0.3), (7.0, 0.5, -0.3), (8.0, -0.75, 0.3), (8.0, -0.75, -0.3), (8.0, 0.75, 0.3), (8.0, 0.75, -0.3), (8.5, -0.875, 0.3), (8.5, -0.875, -0.3), (8.5, 0.875, 0.3), (8.5, 0.875, -0.3), (8.744, -0.9359, 0.3), (8.744, -0.9359, -0.3), (8.744, 0.9359, 0.3), (8.744, 0.9359, -0.3)], [], [(8, 4, 2, 6), (3, 5, 9, 7), (12, 8, 6, 10), (7, 9, 13, 11), (0, 16, 14, 1), (0, 1, 15, 17), (16, 12, 10, 14), (11, 13, 17, 15)])
me_plane_039.use_remesh_preserve_volume = False
me_plane_039.use_remesh_preserve_attributes = False
me_plane_039.use_mirror_vertex_groups = False
me_plane_039.update()
me_plane_038 = bpy.data.meshes.new('Plane.038')
me_plane_038.from_pydata([(8.8, 1.0, 0.0), (8.8, -1.0, 0.0), (7.0, -0.5, 0.3), (7.0, -0.5, -0.3), (7.0, 0.5, 0.3), (7.0, 0.5, -0.3), (8.0, -0.75, 0.3), (8.0, -0.75, -0.3), (8.0, 0.75, 0.3), (8.0, 0.75, -0.3), (8.5, -0.875, 0.3), (8.5, -0.875, -0.3), (8.5, 0.875, 0.3), (8.5, 0.875, -0.3), (8.744, -0.9359, 0.3), (8.744, -0.9359, -0.3), (8.744, 0.9359, 0.3), (8.744, 0.9359, -0.3)], [], [(8, 4, 2, 6), (3, 5, 9, 7), (12, 8, 6, 10), (7, 9, 13, 11), (0, 16, 14, 1), (0, 1, 15, 17), (16, 12, 10, 14), (11, 13, 17, 15)])
me_plane_038.materials.append(mat_material_050)
me_plane_038.use_remesh_preserve_volume = False
me_plane_038.use_remesh_preserve_attributes = False
me_plane_038.use_mirror_vertex_groups = False
me_plane_038.update()
me_plane_037 = bpy.data.meshes.new('Plane.037')
me_plane_037.from_pydata([(8.8, 1.0, 0.0), (8.8, -1.0, 0.0), (7.0, -0.5, 0.3), (7.0, -0.5, -0.3), (7.0, 0.5, 0.3), (7.0, 0.5, -0.3), (8.0, -0.75, 0.3), (8.0, -0.75, -0.3), (8.0, 0.75, 0.3), (8.0, 0.75, -0.3), (8.5, -0.875, 0.3), (8.5, -0.875, -0.3), (8.5, 0.875, 0.3), (8.5, 0.875, -0.3), (8.744, -0.9359, 0.3), (8.744, -0.9359, -0.3), (8.744, 0.9359, 0.3), (8.744, 0.9359, -0.3)], [], [(8, 4, 2, 6), (3, 5, 9, 7), (12, 8, 6, 10), (7, 9, 13, 11), (0, 16, 14, 1), (0, 1, 15, 17), (16, 12, 10, 14), (11, 13, 17, 15)])
me_plane_037.materials.append(mat_material_042)
me_plane_037.use_remesh_preserve_volume = False
me_plane_037.use_remesh_preserve_attributes = False
me_plane_037.use_mirror_vertex_groups = False
me_plane_037.update()
me_plane_036 = bpy.data.meshes.new('Plane.036')
me_plane_036.from_pydata([(8.8, 1.0, 0.0), (8.8, -1.0, 0.0), (7.0, -0.5, 0.3), (7.0, -0.5, -0.3), (7.0, 0.5, 0.3), (7.0, 0.5, -0.3), (8.0, -0.75, 0.3), (8.0, -0.75, -0.3), (8.0, 0.75, 0.3), (8.0, 0.75, -0.3), (8.5, -0.875, 0.3), (8.5, -0.875, -0.3), (8.5, 0.875, 0.3), (8.5, 0.875, -0.3), (8.744, -0.9359, 0.3), (8.744, -0.9359, -0.3), (8.744, 0.9359, 0.3), (8.744, 0.9359, -0.3)], [], [(8, 4, 2, 6), (3, 5, 9, 7), (12, 8, 6, 10), (7, 9, 13, 11), (0, 16, 14, 1), (0, 1, 15, 17), (16, 12, 10, 14), (11, 13, 17, 15)])
me_plane_036.use_remesh_preserve_volume = False
me_plane_036.use_remesh_preserve_attributes = False
me_plane_036.use_mirror_vertex_groups = False
me_plane_036.update()
me_plane_035 = bpy.data.meshes.new('Plane.035')
me_plane_035.from_pydata([(8.8, 1.0, 0.0), (8.8, -1.0, 0.0), (7.0, -0.5, 0.3), (7.0, -0.5, -0.3), (7.0, 0.5, 0.3), (7.0, 0.5, -0.3), (8.0, -0.75, 0.3), (8.0, -0.75, -0.3), (8.0, 0.75, 0.3), (8.0, 0.75, -0.3), (8.5, -0.875, 0.3), (8.5, -0.875, -0.3), (8.5, 0.875, 0.3), (8.5, 0.875, -0.3), (8.744, -0.9359, 0.3), (8.744, -0.9359, -0.3), (8.744, 0.9359, 0.3), (8.744, 0.9359, -0.3)], [], [(8, 4, 2, 6), (3, 5, 9, 7), (12, 8, 6, 10), (7, 9, 13, 11), (0, 16, 14, 1), (0, 1, 15, 17), (16, 12, 10, 14), (11, 13, 17, 15)])
me_plane_035.use_remesh_preserve_volume = False
me_plane_035.use_remesh_preserve_attributes = False
me_plane_035.use_mirror_vertex_groups = False
me_plane_035.update()
me_plane_034 = bpy.data.meshes.new('Plane.034')
me_plane_034.from_pydata([(8.8, 1.0, 0.0), (8.8, -1.0, 0.0), (7.0, -0.5, 0.3), (7.0, -0.5, -0.3), (7.0, 0.5, 0.3), (7.0, 0.5, -0.3), (8.0, -0.75, 0.3), (8.0, -0.75, -0.3), (8.0, 0.75, 0.3), (8.0, 0.75, -0.3), (8.5, -0.875, 0.3), (8.5, -0.875, -0.3), (8.5, 0.875, 0.3), (8.5, 0.875, -0.3), (8.744, -0.9359, 0.3), (8.744, -0.9359, -0.3), (8.744, 0.9359, 0.3), (8.744, 0.9359, -0.3)], [], [(8, 4, 2, 6), (3, 5, 9, 7), (12, 8, 6, 10), (7, 9, 13, 11), (0, 16, 14, 1), (0, 1, 15, 17), (16, 12, 10, 14), (11, 13, 17, 15)])
me_plane_034.materials.append(mat_material_043)
me_plane_034.use_remesh_preserve_volume = False
me_plane_034.use_remesh_preserve_attributes = False
me_plane_034.use_mirror_vertex_groups = False
me_plane_034.update()
me_plane_033 = bpy.data.meshes.new('Plane.033')
me_plane_033.from_pydata([(8.8, 1.0, 0.0), (8.8, -1.0, 0.0), (7.0, -0.5, 0.3), (7.0, -0.5, -0.3), (7.0, 0.5, 0.3), (7.0, 0.5, -0.3), (8.0, -0.75, 0.3), (8.0, -0.75, -0.3), (8.0, 0.75, 0.3), (8.0, 0.75, -0.3), (8.5, -0.875, 0.3), (8.5, -0.875, -0.3), (8.5, 0.875, 0.3), (8.5, 0.875, -0.3), (8.744, -0.9359, 0.3), (8.744, -0.9359, -0.3), (8.744, 0.9359, 0.3), (8.744, 0.9359, -0.3)], [], [(8, 4, 2, 6), (3, 5, 9, 7), (12, 8, 6, 10), (7, 9, 13, 11), (0, 16, 14, 1), (0, 1, 15, 17), (16, 12, 10, 14), (11, 13, 17, 15)])
me_plane_033.materials.append(mat_material_051)
me_plane_033.use_remesh_preserve_volume = False
me_plane_033.use_remesh_preserve_attributes = False
me_plane_033.use_mirror_vertex_groups = False
me_plane_033.update()
me_plane_032 = bpy.data.meshes.new('Plane.032')
me_plane_032.from_pydata([(8.8, 1.0, 0.0), (8.8, -1.0, 0.0), (7.0, -0.5, 0.3), (7.0, -0.5, -0.3), (7.0, 0.5, 0.3), (7.0, 0.5, -0.3), (8.0, -0.75, 0.3), (8.0, -0.75, -0.3), (8.0, 0.75, 0.3), (8.0, 0.75, -0.3), (8.5, -0.875, 0.3), (8.5, -0.875, -0.3), (8.5, 0.875, 0.3), (8.5, 0.875, -0.3), (8.744, -0.9359, 0.3), (8.744, -0.9359, -0.3), (8.744, 0.9359, 0.3), (8.744, 0.9359, -0.3)], [], [(8, 4, 2, 6), (3, 5, 9, 7), (12, 8, 6, 10), (7, 9, 13, 11), (0, 16, 14, 1), (0, 1, 15, 17), (16, 12, 10, 14), (11, 13, 17, 15)])
me_plane_032.use_remesh_preserve_volume = False
me_plane_032.use_remesh_preserve_attributes = False
me_plane_032.use_mirror_vertex_groups = False
me_plane_032.update()
me_plane_031 = bpy.data.meshes.new('Plane.031')
me_plane_031.from_pydata([(8.8, 1.0, 0.0), (8.8, -1.0, 0.0), (7.0, -0.5, 0.3), (7.0, -0.5, -0.3), (7.0, 0.5, 0.3), (7.0, 0.5, -0.3), (8.0, -0.75, 0.3), (8.0, -0.75, -0.3), (8.0, 0.75, 0.3), (8.0, 0.75, -0.3), (8.5, -0.875, 0.3), (8.5, -0.875, -0.3), (8.5, 0.875, 0.3), (8.5, 0.875, -0.3), (8.744, -0.9359, 0.3), (8.744, -0.9359, -0.3), (8.744, 0.9359, 0.3), (8.744, 0.9359, -0.3)], [], [(8, 4, 2, 6), (3, 5, 9, 7), (12, 8, 6, 10), (7, 9, 13, 11), (0, 16, 14, 1), (0, 1, 15, 17), (16, 12, 10, 14), (11, 13, 17, 15)])
me_plane_031.use_remesh_preserve_volume = False
me_plane_031.use_remesh_preserve_attributes = False
me_plane_031.use_mirror_vertex_groups = False
me_plane_031.update()
me_plane_030 = bpy.data.meshes.new('Plane.030')
me_plane_030.from_pydata([(8.8, 1.0, 0.0), (8.8, -1.0, 0.0), (7.0, -0.5, 0.3), (7.0, -0.5, -0.3), (7.0, 0.5, 0.3), (7.0, 0.5, -0.3), (8.0, -0.75, 0.3), (8.0, -0.75, -0.3), (8.0, 0.75, 0.3), (8.0, 0.75, -0.3), (8.5, -0.875, 0.3), (8.5, -0.875, -0.3), (8.5, 0.875, 0.3), (8.5, 0.875, -0.3), (8.744, -0.9359, 0.3), (8.744, -0.9359, -0.3), (8.744, 0.9359, 0.3), (8.744, 0.9359, -0.3)], [], [(8, 4, 2, 6), (3, 5, 9, 7), (12, 8, 6, 10), (7, 9, 13, 11), (0, 16, 14, 1), (0, 1, 15, 17), (16, 12, 10, 14), (11, 13, 17, 15)])
me_plane_030.materials.append(mat_material_049)
me_plane_030.use_remesh_preserve_volume = False
me_plane_030.use_remesh_preserve_attributes = False
me_plane_030.use_mirror_vertex_groups = False
me_plane_030.update()
me_plane_029 = bpy.data.meshes.new('Plane.029')
me_plane_029.from_pydata([(8.8, 1.0, 0.0), (8.8, -1.0, 0.0), (7.0, -0.5, 0.3), (7.0, -0.5, -0.3), (7.0, 0.5, 0.3), (7.0, 0.5, -0.3), (8.0, -0.75, 0.3), (8.0, -0.75, -0.3), (8.0, 0.75, 0.3), (8.0, 0.75, -0.3), (8.5, -0.875, 0.3), (8.5, -0.875, -0.3), (8.5, 0.875, 0.3), (8.5, 0.875, -0.3), (8.744, -0.9359, 0.3), (8.744, -0.9359, -0.3), (8.744, 0.9359, 0.3), (8.744, 0.9359, -0.3)], [], [(8, 4, 2, 6), (3, 5, 9, 7), (12, 8, 6, 10), (7, 9, 13, 11), (0, 16, 14, 1), (0, 1, 15, 17), (16, 12, 10, 14), (11, 13, 17, 15)])
me_plane_029.materials.append(mat_material_041)
me_plane_029.use_remesh_preserve_volume = False
me_plane_029.use_remesh_preserve_attributes = False
me_plane_029.use_mirror_vertex_groups = False
me_plane_029.update()
me_plane_028 = bpy.data.meshes.new('Plane.028')
me_plane_028.from_pydata([(8.8, 1.0, 0.0), (8.8, -1.0, 0.0), (7.0, -0.5, 0.3), (7.0, -0.5, -0.3), (7.0, 0.5, 0.3), (7.0, 0.5, -0.3), (8.0, -0.75, 0.3), (8.0, -0.75, -0.3), (8.0, 0.75, 0.3), (8.0, 0.75, -0.3), (8.5, -0.875, 0.3), (8.5, -0.875, -0.3), (8.5, 0.875, 0.3), (8.5, 0.875, -0.3), (8.744, -0.9359, 0.3), (8.744, -0.9359, -0.3), (8.744, 0.9359, 0.3), (8.744, 0.9359, -0.3)], [], [(8, 4, 2, 6), (3, 5, 9, 7), (12, 8, 6, 10), (7, 9, 13, 11), (0, 16, 14, 1), (0, 1, 15, 17), (16, 12, 10, 14), (11, 13, 17, 15)])
me_plane_028.use_remesh_preserve_volume = False
me_plane_028.use_remesh_preserve_attributes = False
me_plane_028.use_mirror_vertex_groups = False
me_plane_028.update()
me_plane_027 = bpy.data.meshes.new('Plane.027')
me_plane_027.from_pydata([(8.8, 1.0, 0.0), (8.8, -1.0, 0.0), (7.0, -0.5, 0.3), (7.0, -0.5, -0.3), (7.0, 0.5, 0.3), (7.0, 0.5, -0.3), (8.0, -0.75, 0.3), (8.0, -0.75, -0.3), (8.0, 0.75, 0.3), (8.0, 0.75, -0.3), (8.5, -0.875, 0.3), (8.5, -0.875, -0.3), (8.5, 0.875, 0.3), (8.5, 0.875, -0.3), (8.744, -0.9359, 0.3), (8.744, -0.9359, -0.3), (8.744, 0.9359, 0.3), (8.744, 0.9359, -0.3)], [], [(8, 4, 2, 6), (3, 5, 9, 7), (12, 8, 6, 10), (7, 9, 13, 11), (0, 16, 14, 1), (0, 1, 15, 17), (16, 12, 10, 14), (11, 13, 17, 15)])
me_plane_027.materials.append(mat_material_065)
me_plane_027.use_remesh_preserve_volume = False
me_plane_027.use_remesh_preserve_attributes = False
me_plane_027.use_mirror_vertex_groups = False
me_plane_027.update()
me_plane_026 = bpy.data.meshes.new('Plane.026')
me_plane_026.from_pydata([(8.8, 1.0, 0.0), (8.8, -1.0, 0.0), (7.0, -0.5, 0.3), (7.0, -0.5, -0.3), (7.0, 0.5, 0.3), (7.0, 0.5, -0.3), (8.0, -0.75, 0.3), (8.0, -0.75, -0.3), (8.0, 0.75, 0.3), (8.0, 0.75, -0.3), (8.5, -0.875, 0.3), (8.5, -0.875, -0.3), (8.5, 0.875, 0.3), (8.5, 0.875, -0.3), (8.744, -0.9359, 0.3), (8.744, -0.9359, -0.3), (8.744, 0.9359, 0.3), (8.744, 0.9359, -0.3)], [], [(8, 4, 2, 6), (3, 5, 9, 7), (12, 8, 6, 10), (7, 9, 13, 11), (0, 16, 14, 1), (0, 1, 15, 17), (16, 12, 10, 14), (11, 13, 17, 15)])
me_plane_026.materials.append(mat_material_040)
me_plane_026.use_remesh_preserve_volume = False
me_plane_026.use_remesh_preserve_attributes = False
me_plane_026.use_mirror_vertex_groups = False
me_plane_026.update()
me_plane_025 = bpy.data.meshes.new('Plane.025')
me_plane_025.from_pydata([(8.8, 1.0, 0.0), (8.8, -1.0, 0.0), (7.0, -0.5, 0.3), (7.0, -0.5, -0.3), (7.0, 0.5, 0.3), (7.0, 0.5, -0.3), (8.0, -0.75, 0.3), (8.0, -0.75, -0.3), (8.0, 0.75, 0.3), (8.0, 0.75, -0.3), (8.5, -0.875, 0.3), (8.5, -0.875, -0.3), (8.5, 0.875, 0.3), (8.5, 0.875, -0.3), (8.744, -0.9359, 0.3), (8.744, -0.9359, -0.3), (8.744, 0.9359, 0.3), (8.744, 0.9359, -0.3)], [], [(8, 4, 2, 6), (3, 5, 9, 7), (12, 8, 6, 10), (7, 9, 13, 11), (0, 16, 14, 1), (0, 1, 15, 17), (16, 12, 10, 14), (11, 13, 17, 15)])
me_plane_025.materials.append(mat_material_048)
me_plane_025.use_remesh_preserve_volume = False
me_plane_025.use_remesh_preserve_attributes = False
me_plane_025.use_mirror_vertex_groups = False
me_plane_025.update()
me_plane_024 = bpy.data.meshes.new('Plane.024')
me_plane_024.from_pydata([(8.8, 1.0, 0.0), (8.8, -1.0, 0.0), (7.0, -0.5, 0.3), (7.0, -0.5, -0.3), (7.0, 0.5, 0.3), (7.0, 0.5, -0.3), (8.0, -0.75, 0.3), (8.0, -0.75, -0.3), (8.0, 0.75, 0.3), (8.0, 0.75, -0.3), (8.5, -0.875, 0.3), (8.5, -0.875, -0.3), (8.5, 0.875, 0.3), (8.5, 0.875, -0.3), (8.744, -0.9359, 0.3), (8.744, -0.9359, -0.3), (8.744, 0.9359, 0.3), (8.744, 0.9359, -0.3)], [], [(8, 4, 2, 6), (3, 5, 9, 7), (12, 8, 6, 10), (7, 9, 13, 11), (0, 16, 14, 1), (0, 1, 15, 17), (16, 12, 10, 14), (11, 13, 17, 15)])
me_plane_024.use_remesh_preserve_volume = False
me_plane_024.use_remesh_preserve_attributes = False
me_plane_024.use_mirror_vertex_groups = False
me_plane_024.update()
me_plane_023 = bpy.data.meshes.new('Plane.023')
me_plane_023.from_pydata([(8.8, 1.0, 0.0), (8.8, -1.0, 0.0), (7.0, -0.5, 0.3), (7.0, -0.5, -0.3), (7.0, 0.5, 0.3), (7.0, 0.5, -0.3), (8.0, -0.75, 0.3), (8.0, -0.75, -0.3), (8.0, 0.75, 0.3), (8.0, 0.75, -0.3), (8.5, -0.875, 0.3), (8.5, -0.875, -0.3), (8.5, 0.875, 0.3), (8.5, 0.875, -0.3), (8.744, -0.9359, 0.3), (8.744, -0.9359, -0.3), (8.744, 0.9359, 0.3), (8.744, 0.9359, -0.3)], [], [(8, 4, 2, 6), (3, 5, 9, 7), (12, 8, 6, 10), (7, 9, 13, 11), (0, 16, 14, 1), (0, 1, 15, 17), (16, 12, 10, 14), (11, 13, 17, 15)])
me_plane_023.materials.append(mat_material_061)
me_plane_023.use_remesh_preserve_volume = False
me_plane_023.use_remesh_preserve_attributes = False
me_plane_023.use_mirror_vertex_groups = False
me_plane_023.update()
me_plane_022 = bpy.data.meshes.new('Plane.022')
me_plane_022.from_pydata([(8.8, 1.0, 0.0), (8.8, -1.0, 0.0), (7.0, -0.5, 0.3), (7.0, -0.5, -0.3), (7.0, 0.5, 0.3), (7.0, 0.5, -0.3), (8.0, -0.75, 0.3), (8.0, -0.75, -0.3), (8.0, 0.75, 0.3), (8.0, 0.75, -0.3), (8.5, -0.875, 0.3), (8.5, -0.875, -0.3), (8.5, 0.875, 0.3), (8.5, 0.875, -0.3), (8.744, -0.9359, 0.3), (8.744, -0.9359, -0.3), (8.744, 0.9359, 0.3), (8.744, 0.9359, -0.3)], [], [(8, 4, 2, 6), (3, 5, 9, 7), (12, 8, 6, 10), (7, 9, 13, 11), (0, 16, 14, 1), (0, 1, 15, 17), (16, 12, 10, 14), (11, 13, 17, 15)])
me_plane_022.materials.append(mat_material_064)
me_plane_022.use_remesh_preserve_volume = False
me_plane_022.use_remesh_preserve_attributes = False
me_plane_022.use_mirror_vertex_groups = False
me_plane_022.update()
me_plane_021 = bpy.data.meshes.new('Plane.021')
me_plane_021.from_pydata([(8.8, 1.0, 0.0), (8.8, -1.0, 0.0), (7.0, -0.5, 0.3), (7.0, -0.5, -0.3), (7.0, 0.5, 0.3), (7.0, 0.5, -0.3), (8.0, -0.75, 0.3), (8.0, -0.75, -0.3), (8.0, 0.75, 0.3), (8.0, 0.75, -0.3), (8.5, -0.875, 0.3), (8.5, -0.875, -0.3), (8.5, 0.875, 0.3), (8.5, 0.875, -0.3), (8.744, -0.9359, 0.3), (8.744, -0.9359, -0.3), (8.744, 0.9359, 0.3), (8.744, 0.9359, -0.3)], [], [(8, 4, 2, 6), (3, 5, 9, 7), (12, 8, 6, 10), (7, 9, 13, 11), (0, 16, 14, 1), (0, 1, 15, 17), (16, 12, 10, 14), (11, 13, 17, 15)])
me_plane_021.materials.append(mat_material_066)
me_plane_021.use_remesh_preserve_volume = False
me_plane_021.use_remesh_preserve_attributes = False
me_plane_021.use_mirror_vertex_groups = False
me_plane_021.update()
me_plane_020 = bpy.data.meshes.new('Plane.020')
me_plane_020.from_pydata([(8.8, 1.0, 0.0), (8.8, -1.0, 0.0), (7.0, -0.5, 0.3), (7.0, -0.5, -0.3), (7.0, 0.5, 0.3), (7.0, 0.5, -0.3), (8.0, -0.75, 0.3), (8.0, -0.75, -0.3), (8.0, 0.75, 0.3), (8.0, 0.75, -0.3), (8.5, -0.875, 0.3), (8.5, -0.875, -0.3), (8.5, 0.875, 0.3), (8.5, 0.875, -0.3), (8.744, -0.9359, 0.3), (8.744, -0.9359, -0.3), (8.744, 0.9359, 0.3), (8.744, 0.9359, -0.3)], [], [(8, 4, 2, 6), (3, 5, 9, 7), (12, 8, 6, 10), (7, 9, 13, 11), (0, 16, 14, 1), (0, 1, 15, 17), (16, 12, 10, 14), (11, 13, 17, 15)])
me_plane_020.materials.append(mat_material_060)
me_plane_020.use_remesh_preserve_volume = False
me_plane_020.use_remesh_preserve_attributes = False
me_plane_020.use_mirror_vertex_groups = False
me_plane_020.update()
me_plane_019 = bpy.data.meshes.new('Plane.019')
me_plane_019.from_pydata([(8.8, 1.0, 0.0), (8.8, -1.0, 0.0), (7.0, -0.5, 0.3), (7.0, -0.5, -0.3), (7.0, 0.5, 0.3), (7.0, 0.5, -0.3), (8.0, -0.75, 0.3), (8.0, -0.75, -0.3), (8.0, 0.75, 0.3), (8.0, 0.75, -0.3), (8.5, -0.875, 0.3), (8.5, -0.875, -0.3), (8.5, 0.875, 0.3), (8.5, 0.875, -0.3), (8.744, -0.9359, 0.3), (8.744, -0.9359, -0.3), (8.744, 0.9359, 0.3), (8.744, 0.9359, -0.3)], [], [(8, 4, 2, 6), (3, 5, 9, 7), (12, 8, 6, 10), (7, 9, 13, 11), (0, 16, 14, 1), (0, 1, 15, 17), (16, 12, 10, 14), (11, 13, 17, 15)])
me_plane_019.materials.append(mat_material_055)
me_plane_019.use_remesh_preserve_volume = False
me_plane_019.use_remesh_preserve_attributes = False
me_plane_019.use_mirror_vertex_groups = False
me_plane_019.update()
me_plane_018 = bpy.data.meshes.new('Plane.018')
me_plane_018.from_pydata([(8.8, 1.0, 0.0), (8.8, -1.0, 0.0), (7.0, -0.5, 0.3), (7.0, -0.5, -0.3), (7.0, 0.5, 0.3), (7.0, 0.5, -0.3), (8.0, -0.75, 0.3), (8.0, -0.75, -0.3), (8.0, 0.75, 0.3), (8.0, 0.75, -0.3), (8.5, -0.875, 0.3), (8.5, -0.875, -0.3), (8.5, 0.875, 0.3), (8.5, 0.875, -0.3), (8.744, -0.9359, 0.3), (8.744, -0.9359, -0.3), (8.744, 0.9359, 0.3), (8.744, 0.9359, -0.3)], [], [(8, 4, 2, 6), (3, 5, 9, 7), (12, 8, 6, 10), (7, 9, 13, 11), (0, 16, 14, 1), (0, 1, 15, 17), (16, 12, 10, 14), (11, 13, 17, 15)])
me_plane_018.use_remesh_preserve_volume = False
me_plane_018.use_remesh_preserve_attributes = False
me_plane_018.use_mirror_vertex_groups = False
me_plane_018.update()
me_plane_017 = bpy.data.meshes.new('Plane.017')
me_plane_017.from_pydata([(8.8, 1.0, 0.0), (8.8, -1.0, 0.0), (7.0, -0.5, 0.3), (7.0, -0.5, -0.3), (7.0, 0.5, 0.3), (7.0, 0.5, -0.3), (8.0, -0.75, 0.3), (8.0, -0.75, -0.3), (8.0, 0.75, 0.3), (8.0, 0.75, -0.3), (8.5, -0.875, 0.3), (8.5, -0.875, -0.3), (8.5, 0.875, 0.3), (8.5, 0.875, -0.3), (8.744, -0.9359, 0.3), (8.744, -0.9359, -0.3), (8.744, 0.9359, 0.3), (8.744, 0.9359, -0.3)], [], [(8, 4, 2, 6), (3, 5, 9, 7), (12, 8, 6, 10), (7, 9, 13, 11), (0, 16, 14, 1), (0, 1, 15, 17), (16, 12, 10, 14), (11, 13, 17, 15)])
me_plane_017.use_remesh_preserve_volume = False
me_plane_017.use_remesh_preserve_attributes = False
me_plane_017.use_mirror_vertex_groups = False
me_plane_017.update()
me_plane_016 = bpy.data.meshes.new('Plane.016')
me_plane_016.from_pydata([(8.8, 1.0, 0.0), (8.8, -1.0, 0.0), (7.0, -0.5, 0.3), (7.0, -0.5, -0.3), (7.0, 0.5, 0.3), (7.0, 0.5, -0.3), (8.0, -0.75, 0.3), (8.0, -0.75, -0.3), (8.0, 0.75, 0.3), (8.0, 0.75, -0.3), (8.5, -0.875, 0.3), (8.5, -0.875, -0.3), (8.5, 0.875, 0.3), (8.5, 0.875, -0.3), (8.744, -0.9359, 0.3), (8.744, -0.9359, -0.3), (8.744, 0.9359, 0.3), (8.744, 0.9359, -0.3)], [], [(8, 4, 2, 6), (3, 5, 9, 7), (12, 8, 6, 10), (7, 9, 13, 11), (0, 16, 14, 1), (0, 1, 15, 17), (16, 12, 10, 14), (11, 13, 17, 15)])
me_plane_016.materials.append(mat_material_059)
me_plane_016.use_remesh_preserve_volume = False
me_plane_016.use_remesh_preserve_attributes = False
me_plane_016.use_mirror_vertex_groups = False
me_plane_016.update()
me_plane_015 = bpy.data.meshes.new('Plane.015')
me_plane_015.from_pydata([(8.8, 1.0, 0.0), (8.8, -1.0, 0.0), (7.0, -0.5, 0.3), (7.0, -0.5, -0.3), (7.0, 0.5, 0.3), (7.0, 0.5, -0.3), (8.0, -0.75, 0.3), (8.0, -0.75, -0.3), (8.0, 0.75, 0.3), (8.0, 0.75, -0.3), (8.5, -0.875, 0.3), (8.5, -0.875, -0.3), (8.5, 0.875, 0.3), (8.5, 0.875, -0.3), (8.744, -0.9359, 0.3), (8.744, -0.9359, -0.3), (8.744, 0.9359, 0.3), (8.744, 0.9359, -0.3)], [], [(8, 4, 2, 6), (3, 5, 9, 7), (12, 8, 6, 10), (7, 9, 13, 11), (0, 16, 14, 1), (0, 1, 15, 17), (16, 12, 10, 14), (11, 13, 17, 15)])
me_plane_015.materials.append(mat_material_063)
me_plane_015.use_remesh_preserve_volume = False
me_plane_015.use_remesh_preserve_attributes = False
me_plane_015.use_mirror_vertex_groups = False
me_plane_015.update()
me_plane_014 = bpy.data.meshes.new('Plane.014')
me_plane_014.from_pydata([(8.8, 1.0, 0.0), (8.8, -1.0, 0.0), (7.0, -0.5, 0.3), (7.0, -0.5, -0.3), (7.0, 0.5, 0.3), (7.0, 0.5, -0.3), (8.0, -0.75, 0.3), (8.0, -0.75, -0.3), (8.0, 0.75, 0.3), (8.0, 0.75, -0.3), (8.5, -0.875, 0.3), (8.5, -0.875, -0.3), (8.5, 0.875, 0.3), (8.5, 0.875, -0.3), (8.744, -0.9359, 0.3), (8.744, -0.9359, -0.3), (8.744, 0.9359, 0.3), (8.744, 0.9359, -0.3)], [], [(8, 4, 2, 6), (3, 5, 9, 7), (12, 8, 6, 10), (7, 9, 13, 11), (0, 16, 14, 1), (0, 1, 15, 17), (16, 12, 10, 14), (11, 13, 17, 15)])
me_plane_014.use_remesh_preserve_volume = False
me_plane_014.use_remesh_preserve_attributes = False
me_plane_014.use_mirror_vertex_groups = False
me_plane_014.update()
me_plane_013 = bpy.data.meshes.new('Plane.013')
me_plane_013.from_pydata([(8.8, 1.0, 0.0), (8.8, -1.0, 0.0), (7.0, -0.5, 0.3), (7.0, -0.5, -0.3), (7.0, 0.5, 0.3), (7.0, 0.5, -0.3), (8.0, -0.75, 0.3), (8.0, -0.75, -0.3), (8.0, 0.75, 0.3), (8.0, 0.75, -0.3), (8.5, -0.875, 0.3), (8.5, -0.875, -0.3), (8.5, 0.875, 0.3), (8.5, 0.875, -0.3), (8.744, -0.9359, 0.3), (8.744, -0.9359, -0.3), (8.744, 0.9359, 0.3), (8.744, 0.9359, -0.3)], [], [(8, 4, 2, 6), (3, 5, 9, 7), (12, 8, 6, 10), (7, 9, 13, 11), (0, 16, 14, 1), (0, 1, 15, 17), (16, 12, 10, 14), (11, 13, 17, 15)])
me_plane_013.use_remesh_preserve_volume = False
me_plane_013.use_remesh_preserve_attributes = False
me_plane_013.use_mirror_vertex_groups = False
me_plane_013.update()
me_plane_012 = bpy.data.meshes.new('Plane.012')
me_plane_012.from_pydata([(8.8, 1.0, 0.0), (8.8, -1.0, 0.0), (7.0, -0.5, 0.3), (7.0, -0.5, -0.3), (7.0, 0.5, 0.3), (7.0, 0.5, -0.3), (8.0, -0.75, 0.3), (8.0, -0.75, -0.3), (8.0, 0.75, 0.3), (8.0, 0.75, -0.3), (8.5, -0.875, 0.3), (8.5, -0.875, -0.3), (8.5, 0.875, 0.3), (8.5, 0.875, -0.3), (8.744, -0.9359, 0.3), (8.744, -0.9359, -0.3), (8.744, 0.9359, 0.3), (8.744, 0.9359, -0.3)], [], [(8, 4, 2, 6), (3, 5, 9, 7), (12, 8, 6, 10), (7, 9, 13, 11), (0, 16, 14, 1), (0, 1, 15, 17), (16, 12, 10, 14), (11, 13, 17, 15)])
me_plane_012.materials.append(mat_material_062)
me_plane_012.use_remesh_preserve_volume = False
me_plane_012.use_remesh_preserve_attributes = False
me_plane_012.use_mirror_vertex_groups = False
me_plane_012.update()
me_plane_011 = bpy.data.meshes.new('Plane.011')
me_plane_011.from_pydata([(8.8, 1.0, 0.0), (8.8, -1.0, 0.0), (7.0, -0.5, 0.3), (7.0, -0.5, -0.3), (7.0, 0.5, 0.3), (7.0, 0.5, -0.3), (8.0, -0.75, 0.3), (8.0, -0.75, -0.3), (8.0, 0.75, 0.3), (8.0, 0.75, -0.3), (8.5, -0.875, 0.3), (8.5, -0.875, -0.3), (8.5, 0.875, 0.3), (8.5, 0.875, -0.3), (8.744, -0.9359, 0.3), (8.744, -0.9359, -0.3), (8.744, 0.9359, 0.3), (8.744, 0.9359, -0.3)], [], [(8, 4, 2, 6), (3, 5, 9, 7), (12, 8, 6, 10), (7, 9, 13, 11), (0, 16, 14, 1), (0, 1, 15, 17), (16, 12, 10, 14), (11, 13, 17, 15)])
me_plane_011.materials.append(mat_material_057)
me_plane_011.use_remesh_preserve_volume = False
me_plane_011.use_remesh_preserve_attributes = False
me_plane_011.use_mirror_vertex_groups = False
me_plane_011.update()
me_plane_010 = bpy.data.meshes.new('Plane.010')
me_plane_010.from_pydata([(8.8, 1.0, 0.0), (8.8, -1.0, 0.0), (7.0, -0.5, 0.3), (7.0, -0.5, -0.3), (7.0, 0.5, 0.3), (7.0, 0.5, -0.3), (8.0, -0.75, 0.3), (8.0, -0.75, -0.3), (8.0, 0.75, 0.3), (8.0, 0.75, -0.3), (8.5, -0.875, 0.3), (8.5, -0.875, -0.3), (8.5, 0.875, 0.3), (8.5, 0.875, -0.3), (8.744, -0.9359, 0.3), (8.744, -0.9359, -0.3), (8.744, 0.9359, 0.3), (8.744, 0.9359, -0.3)], [], [(8, 4, 2, 6), (3, 5, 9, 7), (12, 8, 6, 10), (7, 9, 13, 11), (0, 16, 14, 1), (0, 1, 15, 17), (16, 12, 10, 14), (11, 13, 17, 15)])
me_plane_010.use_remesh_preserve_volume = False
me_plane_010.use_remesh_preserve_attributes = False
me_plane_010.use_mirror_vertex_groups = False
me_plane_010.update()
me_plane_009 = bpy.data.meshes.new('Plane.009')
me_plane_009.from_pydata([(8.8, 1.0, 0.0), (8.8, -1.0, 0.0), (7.0, -0.5, 0.3), (7.0, -0.5, -0.3), (7.0, 0.5, 0.3), (7.0, 0.5, -0.3), (8.0, -0.75, 0.3), (8.0, -0.75, -0.3), (8.0, 0.75, 0.3), (8.0, 0.75, -0.3), (8.5, -0.875, 0.3), (8.5, -0.875, -0.3), (8.5, 0.875, 0.3), (8.5, 0.875, -0.3), (8.744, -0.9359, 0.3), (8.744, -0.9359, -0.3), (8.744, 0.9359, 0.3), (8.744, 0.9359, -0.3)], [], [(8, 4, 2, 6), (3, 5, 9, 7), (12, 8, 6, 10), (7, 9, 13, 11), (0, 16, 14, 1), (0, 1, 15, 17), (16, 12, 10, 14), (11, 13, 17, 15)])
me_plane_009.use_remesh_preserve_volume = False
me_plane_009.use_remesh_preserve_attributes = False
me_plane_009.use_mirror_vertex_groups = False
me_plane_009.update()
me_plane_008 = bpy.data.meshes.new('Plane.008')
me_plane_008.from_pydata([(8.8, 1.0, 0.0), (8.8, -1.0, 0.0), (7.0, -0.5, 0.3), (7.0, -0.5, -0.3), (7.0, 0.5, 0.3), (7.0, 0.5, -0.3), (8.0, -0.75, 0.3), (8.0, -0.75, -0.3), (8.0, 0.75, 0.3), (8.0, 0.75, -0.3), (8.5, -0.875, 0.3), (8.5, -0.875, -0.3), (8.5, 0.875, 0.3), (8.5, 0.875, -0.3), (8.744, -0.9359, 0.3), (8.744, -0.9359, -0.3), (8.744, 0.9359, 0.3), (8.744, 0.9359, -0.3)], [], [(8, 4, 2, 6), (3, 5, 9, 7), (12, 8, 6, 10), (7, 9, 13, 11), (0, 16, 14, 1), (0, 1, 15, 17), (16, 12, 10, 14), (11, 13, 17, 15)])
me_plane_008.materials.append(mat_material_053)
me_plane_008.use_remesh_preserve_volume = False
me_plane_008.use_remesh_preserve_attributes = False
me_plane_008.use_mirror_vertex_groups = False
me_plane_008.update()
me_plane_007 = bpy.data.meshes.new('Plane.007')
me_plane_007.from_pydata([(8.8, 1.0, 0.0), (8.8, -1.0, 0.0), (7.0, -0.5, 0.3), (7.0, -0.5, -0.3), (7.0, 0.5, 0.3), (7.0, 0.5, -0.3), (8.0, -0.75, 0.3), (8.0, -0.75, -0.3), (8.0, 0.75, 0.3), (8.0, 0.75, -0.3), (8.5, -0.875, 0.3), (8.5, -0.875, -0.3), (8.5, 0.875, 0.3), (8.5, 0.875, -0.3), (8.744, -0.9359, 0.3), (8.744, -0.9359, -0.3), (8.744, 0.9359, 0.3), (8.744, 0.9359, -0.3)], [], [(8, 4, 2, 6), (3, 5, 9, 7), (12, 8, 6, 10), (7, 9, 13, 11), (0, 16, 14, 1), (0, 1, 15, 17), (16, 12, 10, 14), (11, 13, 17, 15)])
me_plane_007.materials.append(mat_material_058)
me_plane_007.use_remesh_preserve_volume = False
me_plane_007.use_remesh_preserve_attributes = False
me_plane_007.use_mirror_vertex_groups = False
me_plane_007.update()
me_plane_006 = bpy.data.meshes.new('Plane.006')
me_plane_006.from_pydata([(8.8, 1.0, 0.0), (8.8, -1.0, 0.0), (7.0, -0.5, 0.3), (7.0, -0.5, -0.3), (7.0, 0.5, 0.3), (7.0, 0.5, -0.3), (8.0, -0.75, 0.3), (8.0, -0.75, -0.3), (8.0, 0.75, 0.3), (8.0, 0.75, -0.3), (8.5, -0.875, 0.3), (8.5, -0.875, -0.3), (8.5, 0.875, 0.3), (8.5, 0.875, -0.3), (8.744, -0.9359, 0.3), (8.744, -0.9359, -0.3), (8.744, 0.9359, 0.3), (8.744, 0.9359, -0.3)], [], [(8, 4, 2, 6), (3, 5, 9, 7), (12, 8, 6, 10), (7, 9, 13, 11), (0, 16, 14, 1), (0, 1, 15, 17), (16, 12, 10, 14), (11, 13, 17, 15)])
me_plane_006.use_remesh_preserve_volume = False
me_plane_006.use_remesh_preserve_attributes = False
me_plane_006.use_mirror_vertex_groups = False
me_plane_006.update()
me_plane_005 = bpy.data.meshes.new('Plane.005')
me_plane_005.from_pydata([(8.8, 1.0, 0.0), (8.8, -1.0, 0.0), (7.0, -0.5, 0.3), (7.0, -0.5, -0.3), (7.0, 0.5, 0.3), (7.0, 0.5, -0.3), (8.0, -0.75, 0.3), (8.0, -0.75, -0.3), (8.0, 0.75, 0.3), (8.0, 0.75, -0.3), (8.5, -0.875, 0.3), (8.5, -0.875, -0.3), (8.5, 0.875, 0.3), (8.5, 0.875, -0.3), (8.744, -0.9359, 0.3), (8.744, -0.9359, -0.3), (8.744, 0.9359, 0.3), (8.744, 0.9359, -0.3)], [], [(8, 4, 2, 6), (3, 5, 9, 7), (12, 8, 6, 10), (7, 9, 13, 11), (0, 16, 14, 1), (0, 1, 15, 17), (16, 12, 10, 14), (11, 13, 17, 15)])
me_plane_005.use_remesh_preserve_volume = False
me_plane_005.use_remesh_preserve_attributes = False
me_plane_005.use_mirror_vertex_groups = False
me_plane_005.update()
me_plane_004 = bpy.data.meshes.new('Plane.004')
me_plane_004.from_pydata([(8.8, 1.0, 0.0), (8.8, -1.0, 0.0), (7.0, -0.5, 0.3), (7.0, -0.5, -0.3), (7.0, 0.5, 0.3), (7.0, 0.5, -0.3), (8.0, -0.75, 0.3), (8.0, -0.75, -0.3), (8.0, 0.75, 0.3), (8.0, 0.75, -0.3), (8.5, -0.875, 0.3), (8.5, -0.875, -0.3), (8.5, 0.875, 0.3), (8.5, 0.875, -0.3), (8.744, -0.9359, 0.3), (8.744, -0.9359, -0.3), (8.744, 0.9359, 0.3), (8.744, 0.9359, -0.3)], [], [(8, 4, 2, 6), (3, 5, 9, 7), (12, 8, 6, 10), (7, 9, 13, 11), (0, 16, 14, 1), (0, 1, 15, 17), (16, 12, 10, 14), (11, 13, 17, 15)])
me_plane_004.materials.append(mat_material_054)
me_plane_004.use_remesh_preserve_volume = False
me_plane_004.use_remesh_preserve_attributes = False
me_plane_004.use_mirror_vertex_groups = False
me_plane_004.update()
me_plane_003 = bpy.data.meshes.new('Plane.003')
me_plane_003.from_pydata([(8.8, 1.0, 0.0), (8.8, -1.0, 0.0), (7.0, -0.5, 0.3), (7.0, -0.5, -0.3), (7.0, 0.5, 0.3), (7.0, 0.5, -0.3), (8.0, -0.75, 0.3), (8.0, -0.75, -0.3), (8.0, 0.75, 0.3), (8.0, 0.75, -0.3), (8.5, -0.875, 0.3), (8.5, -0.875, -0.3), (8.5, 0.875, 0.3), (8.5, 0.875, -0.3), (8.744, -0.9359, 0.3), (8.744, -0.9359, -0.3), (8.744, 0.9359, 0.3), (8.744, 0.9359, -0.3)], [], [(8, 4, 2, 6), (3, 5, 9, 7), (12, 8, 6, 10), (7, 9, 13, 11), (0, 16, 14, 1), (0, 1, 15, 17), (16, 12, 10, 14), (11, 13, 17, 15)])
me_plane_003.materials.append(mat_material_056)
me_plane_003.use_remesh_preserve_volume = False
me_plane_003.use_remesh_preserve_attributes = False
me_plane_003.use_mirror_vertex_groups = False
me_plane_003.update()
me_plane_002 = bpy.data.meshes.new('Plane.002')
me_plane_002.from_pydata([(8.8, 1.0, 0.0), (8.8, -1.0, 0.0), (7.0, -0.5, 0.3), (7.0, -0.5, -0.3), (7.0, 0.5, 0.3), (7.0, 0.5, -0.3), (8.0, -0.75, 0.3), (8.0, -0.75, -0.3), (8.0, 0.75, 0.3), (8.0, 0.75, -0.3), (8.5, -0.875, 0.3), (8.5, -0.875, -0.3), (8.5, 0.875, 0.3), (8.5, 0.875, -0.3), (8.744, -0.9359, 0.3), (8.744, -0.9359, -0.3), (8.744, 0.9359, 0.3), (8.744, 0.9359, -0.3)], [], [(8, 4, 2, 6), (3, 5, 9, 7), (12, 8, 6, 10), (7, 9, 13, 11), (0, 16, 14, 1), (0, 1, 15, 17), (16, 12, 10, 14), (11, 13, 17, 15)])
me_plane_002.use_remesh_preserve_volume = False
me_plane_002.use_remesh_preserve_attributes = False
me_plane_002.use_mirror_vertex_groups = False
me_plane_002.update()
me_plane_001 = bpy.data.meshes.new('Plane.001')
me_plane_001.from_pydata([(8.8, 1.0, 0.0), (8.8, -1.0, 0.0), (7.0, -0.5, 0.3), (7.0, -0.5, -0.3), (7.0, 0.5, 0.3), (7.0, 0.5, -0.3), (8.0, -0.75, 0.3), (8.0, -0.75, -0.3), (8.0, 0.75, 0.3), (8.0, 0.75, -0.3), (8.5, -0.875, 0.3), (8.5, -0.875, -0.3), (8.5, 0.875, 0.3), (8.5, 0.875, -0.3), (8.744, -0.9359, 0.3), (8.744, -0.9359, -0.3), (8.744, 0.9359, 0.3), (8.744, 0.9359, -0.3)], [], [(8, 4, 2, 6), (3, 5, 9, 7), (12, 8, 6, 10), (7, 9, 13, 11), (0, 16, 14, 1), (0, 1, 15, 17), (16, 12, 10, 14), (11, 13, 17, 15)])
me_plane_001.use_remesh_preserve_volume = False
me_plane_001.use_remesh_preserve_attributes = False
me_plane_001.use_mirror_vertex_groups = False
me_plane_001.update()
me_plane = bpy.data.meshes.new('Plane')
me_plane.from_pydata([(8.8, 1.0, 0.0), (8.8, -1.0, 0.0), (7.0, -0.5, 0.3), (7.0, -0.5, -0.3), (7.0, 0.5, 0.3), (7.0, 0.5, -0.3), (8.0, -0.75, 0.3), (8.0, -0.75, -0.3), (8.0, 0.75, 0.3), (8.0, 0.75, -0.3), (8.5, -0.875, 0.3), (8.5, -0.875, -0.3), (8.5, 0.875, 0.3), (8.5, 0.875, -0.3), (8.744, -0.9359, 0.3), (8.744, -0.9359, -0.3), (8.744, 0.9359, 0.3), (8.744, 0.9359, -0.3)], [], [(8, 4, 2, 6), (3, 5, 9, 7), (12, 8, 6, 10), (7, 9, 13, 11), (0, 16, 14, 1), (0, 1, 15, 17), (16, 12, 10, 14), (11, 13, 17, 15)])
me_plane.materials.append(mat_material_052)
me_plane.use_remesh_preserve_volume = False
me_plane.use_remesh_preserve_attributes = False
me_plane.use_mirror_vertex_groups = False
me_plane.update()
me_cube_054 = bpy.data.meshes.new('Cube.054')
me_cube_054.from_pydata([(11.67, 1.0, -1.0), (11.67, -1.0, -1.0), (9.667, -1.0, -1.0), (9.667, 1.0, -1.0), (11.67, 1.0, 1.0), (11.67, -1.0, 1.0), (9.667, -1.0, 1.0), (9.667, 1.0, 1.0)], [], [(0, 1, 2, 3), (4, 7, 6, 5), (0, 4, 5, 1), (1, 5, 6, 2), (2, 6, 7, 3), (4, 0, 3, 7)])
me_cube_054.materials.append(mat_material_020)
me_cube_054.use_remesh_preserve_volume = False
me_cube_054.use_remesh_preserve_attributes = False
me_cube_054.use_mirror_vertex_groups = False
me_cube_054.update()
me_cube_053 = bpy.data.meshes.new('Cube.053')
me_cube_053.from_pydata([(11.67, 1.0, -1.0), (11.67, -1.0, -1.0), (9.667, -1.0, -1.0), (9.667, 1.0, -1.0), (11.67, 1.0, 1.0), (11.67, -1.0, 1.0), (9.667, -1.0, 1.0), (9.667, 1.0, 1.0)], [], [(0, 1, 2, 3), (4, 7, 6, 5), (0, 4, 5, 1), (1, 5, 6, 2), (2, 6, 7, 3), (4, 0, 3, 7)])
me_cube_053.materials.append(mat_material_012)
me_cube_053.use_remesh_preserve_volume = False
me_cube_053.use_remesh_preserve_attributes = False
me_cube_053.use_mirror_vertex_groups = False
me_cube_053.update()
me_cube_052 = bpy.data.meshes.new('Cube.052')
me_cube_052.from_pydata([(11.67, 1.0, -1.0), (11.67, -1.0, -1.0), (9.667, -1.0, -1.0), (9.667, 1.0, -1.0), (11.67, 1.0, 1.0), (11.67, -1.0, 1.0), (9.667, -1.0, 1.0), (9.667, 1.0, 1.0)], [], [(0, 1, 2, 3), (4, 7, 6, 5), (0, 4, 5, 1), (1, 5, 6, 2), (2, 6, 7, 3), (4, 0, 3, 7)])
me_cube_052.materials.append(mat_material_027)
me_cube_052.use_remesh_preserve_volume = False
me_cube_052.use_remesh_preserve_attributes = False
me_cube_052.use_mirror_vertex_groups = False
me_cube_052.update()
me_cube_051 = bpy.data.meshes.new('Cube.051')
me_cube_051.from_pydata([(11.67, 1.0, -1.0), (11.67, -1.0, -1.0), (9.667, -1.0, -1.0), (9.667, 1.0, -1.0), (11.67, 1.0, 1.0), (11.67, -1.0, 1.0), (9.667, -1.0, 1.0), (9.667, 1.0, 1.0)], [], [(0, 1, 2, 3), (4, 7, 6, 5), (0, 4, 5, 1), (1, 5, 6, 2), (2, 6, 7, 3), (4, 0, 3, 7)])
me_cube_051.materials.append(mat_material_018)
me_cube_051.use_remesh_preserve_volume = False
me_cube_051.use_remesh_preserve_attributes = False
me_cube_051.use_mirror_vertex_groups = False
me_cube_051.update()
me_cube_050 = bpy.data.meshes.new('Cube.050')
me_cube_050.from_pydata([(11.67, 1.0, -1.0), (11.67, -1.0, -1.0), (9.667, -1.0, -1.0), (9.667, 1.0, -1.0), (11.67, 1.0, 1.0), (11.67, -1.0, 1.0), (9.667, -1.0, 1.0), (9.667, 1.0, 1.0)], [], [(0, 1, 2, 3), (4, 7, 6, 5), (0, 4, 5, 1), (1, 5, 6, 2), (2, 6, 7, 3), (4, 0, 3, 7)])
me_cube_050.materials.append(mat_material_008)
me_cube_050.use_remesh_preserve_volume = False
me_cube_050.use_remesh_preserve_attributes = False
me_cube_050.use_mirror_vertex_groups = False
me_cube_050.update()
me_cube_049 = bpy.data.meshes.new('Cube.049')
me_cube_049.from_pydata([(11.67, 1.0, -1.0), (11.67, -1.0, -1.0), (9.667, -1.0, -1.0), (9.667, 1.0, -1.0), (11.67, 1.0, 1.0), (11.67, -1.0, 1.0), (9.667, -1.0, 1.0), (9.667, 1.0, 1.0)], [], [(0, 1, 2, 3), (4, 7, 6, 5), (0, 4, 5, 1), (1, 5, 6, 2), (2, 6, 7, 3), (4, 0, 3, 7)])
me_cube_049.materials.append(mat_material_023)
me_cube_049.use_remesh_preserve_volume = False
me_cube_049.use_remesh_preserve_attributes = False
me_cube_049.use_mirror_vertex_groups = False
me_cube_049.update()
me_cube_048 = bpy.data.meshes.new('Cube.048')
me_cube_048.from_pydata([(11.67, 1.0, -1.0), (11.67, -1.0, -1.0), (9.667, -1.0, -1.0), (9.667, 1.0, -1.0), (11.67, 1.0, 1.0), (11.67, -1.0, 1.0), (9.667, -1.0, 1.0), (9.667, 1.0, 1.0)], [], [(0, 1, 2, 3), (4, 7, 6, 5), (0, 4, 5, 1), (1, 5, 6, 2), (2, 6, 7, 3), (4, 0, 3, 7)])
me_cube_048.materials.append(mat_material_025)
me_cube_048.use_remesh_preserve_volume = False
me_cube_048.use_remesh_preserve_attributes = False
me_cube_048.use_mirror_vertex_groups = False
me_cube_048.update()
me_cube_047 = bpy.data.meshes.new('Cube.047')
me_cube_047.from_pydata([(11.67, 1.0, -1.0), (11.67, -1.0, -1.0), (9.667, -1.0, -1.0), (9.667, 1.0, -1.0), (11.67, 1.0, 1.0), (11.67, -1.0, 1.0), (9.667, -1.0, 1.0), (9.667, 1.0, 1.0)], [], [(0, 1, 2, 3), (4, 7, 6, 5), (0, 4, 5, 1), (1, 5, 6, 2), (2, 6, 7, 3), (4, 0, 3, 7)])
me_cube_047.materials.append(mat_material_016)
me_cube_047.use_remesh_preserve_volume = False
me_cube_047.use_remesh_preserve_attributes = False
me_cube_047.use_mirror_vertex_groups = False
me_cube_047.update()
me_cube_046 = bpy.data.meshes.new('Cube.046')
me_cube_046.from_pydata([(11.67, 1.0, -1.0), (11.67, -1.0, -1.0), (9.667, -1.0, -1.0), (9.667, 1.0, -1.0), (11.67, 1.0, 1.0), (11.67, -1.0, 1.0), (9.667, -1.0, 1.0), (9.667, 1.0, 1.0)], [], [(0, 1, 2, 3), (4, 7, 6, 5), (0, 4, 5, 1), (1, 5, 6, 2), (2, 6, 7, 3), (4, 0, 3, 7)])
me_cube_046.materials.append(mat_material_014)
me_cube_046.use_remesh_preserve_volume = False
me_cube_046.use_remesh_preserve_attributes = False
me_cube_046.use_mirror_vertex_groups = False
me_cube_046.update()
me_cube_045 = bpy.data.meshes.new('Cube.045')
me_cube_045.from_pydata([(11.67, 1.0, -1.0), (11.67, -1.0, -1.0), (9.667, -1.0, -1.0), (9.667, 1.0, -1.0), (11.67, 1.0, 1.0), (11.67, -1.0, 1.0), (9.667, -1.0, 1.0), (9.667, 1.0, 1.0)], [], [(0, 1, 2, 3), (4, 7, 6, 5), (0, 4, 5, 1), (1, 5, 6, 2), (2, 6, 7, 3), (4, 0, 3, 7)])
me_cube_045.materials.append(mat_material_007)
me_cube_045.use_remesh_preserve_volume = False
me_cube_045.use_remesh_preserve_attributes = False
me_cube_045.use_mirror_vertex_groups = False
me_cube_045.update()
me_cube_044 = bpy.data.meshes.new('Cube.044')
me_cube_044.from_pydata([(11.67, 1.0, -1.0), (11.67, -1.0, -1.0), (9.667, -1.0, -1.0), (9.667, 1.0, -1.0), (11.67, 1.0, 1.0), (11.67, -1.0, 1.0), (9.667, -1.0, 1.0), (9.667, 1.0, 1.0)], [], [(0, 1, 2, 3), (4, 7, 6, 5), (0, 4, 5, 1), (1, 5, 6, 2), (2, 6, 7, 3), (4, 0, 3, 7)])
me_cube_044.materials.append(mat_material_015)
me_cube_044.use_remesh_preserve_volume = False
me_cube_044.use_remesh_preserve_attributes = False
me_cube_044.use_mirror_vertex_groups = False
me_cube_044.update()
me_cube_043 = bpy.data.meshes.new('Cube.043')
me_cube_043.from_pydata([(11.67, 1.0, -1.0), (11.67, -1.0, -1.0), (9.667, -1.0, -1.0), (9.667, 1.0, -1.0), (11.67, 1.0, 1.0), (11.67, -1.0, 1.0), (9.667, -1.0, 1.0), (9.667, 1.0, 1.0)], [], [(0, 1, 2, 3), (4, 7, 6, 5), (0, 4, 5, 1), (1, 5, 6, 2), (2, 6, 7, 3), (4, 0, 3, 7)])
me_cube_043.materials.append(mat_material_024)
me_cube_043.use_remesh_preserve_volume = False
me_cube_043.use_remesh_preserve_attributes = False
me_cube_043.use_mirror_vertex_groups = False
me_cube_043.update()
me_cube_042 = bpy.data.meshes.new('Cube.042')
me_cube_042.from_pydata([(11.67, 1.0, -1.0), (11.67, -1.0, -1.0), (9.667, -1.0, -1.0), (9.667, 1.0, -1.0), (11.67, 1.0, 1.0), (11.67, -1.0, 1.0), (9.667, -1.0, 1.0), (9.667, 1.0, 1.0)], [], [(0, 1, 2, 3), (4, 7, 6, 5), (0, 4, 5, 1), (1, 5, 6, 2), (2, 6, 7, 3), (4, 0, 3, 7)])
me_cube_042.materials.append(mat_material_034)
me_cube_042.use_remesh_preserve_volume = False
me_cube_042.use_remesh_preserve_attributes = False
me_cube_042.use_mirror_vertex_groups = False
me_cube_042.update()
me_cube_041 = bpy.data.meshes.new('Cube.041')
me_cube_041.from_pydata([(11.67, 1.0, -1.0), (11.67, -1.0, -1.0), (9.667, -1.0, -1.0), (9.667, 1.0, -1.0), (11.67, 1.0, 1.0), (11.67, -1.0, 1.0), (9.667, -1.0, 1.0), (9.667, 1.0, 1.0)], [], [(0, 1, 2, 3), (4, 7, 6, 5), (0, 4, 5, 1), (1, 5, 6, 2), (2, 6, 7, 3), (4, 0, 3, 7)])
me_cube_041.materials.append(mat_material_029)
me_cube_041.use_remesh_preserve_volume = False
me_cube_041.use_remesh_preserve_attributes = False
me_cube_041.use_mirror_vertex_groups = False
me_cube_041.update()
me_cube_040 = bpy.data.meshes.new('Cube.040')
me_cube_040.from_pydata([(11.67, 1.0, -1.0), (11.67, -1.0, -1.0), (9.667, -1.0, -1.0), (9.667, 1.0, -1.0), (11.67, 1.0, 1.0), (11.67, -1.0, 1.0), (9.667, -1.0, 1.0), (9.667, 1.0, 1.0)], [], [(0, 1, 2, 3), (4, 7, 6, 5), (0, 4, 5, 1), (1, 5, 6, 2), (2, 6, 7, 3), (4, 0, 3, 7)])
me_cube_040.materials.append(mat_material_038)
me_cube_040.use_remesh_preserve_volume = False
me_cube_040.use_remesh_preserve_attributes = False
me_cube_040.use_mirror_vertex_groups = False
me_cube_040.update()
me_cube_039 = bpy.data.meshes.new('Cube.039')
me_cube_039.from_pydata([(11.67, 1.0, -1.0), (11.67, -1.0, -1.0), (9.667, -1.0, -1.0), (9.667, 1.0, -1.0), (11.67, 1.0, 1.0), (11.67, -1.0, 1.0), (9.667, -1.0, 1.0), (9.667, 1.0, 1.0)], [], [(0, 1, 2, 3), (4, 7, 6, 5), (0, 4, 5, 1), (1, 5, 6, 2), (2, 6, 7, 3), (4, 0, 3, 7)])
me_cube_039.materials.append(mat_material_032)
me_cube_039.use_remesh_preserve_volume = False
me_cube_039.use_remesh_preserve_attributes = False
me_cube_039.use_mirror_vertex_groups = False
me_cube_039.update()
me_cube_038 = bpy.data.meshes.new('Cube.038')
me_cube_038.from_pydata([(11.67, 1.0, -1.0), (11.67, -1.0, -1.0), (9.667, -1.0, -1.0), (9.667, 1.0, -1.0), (11.67, 1.0, 1.0), (11.67, -1.0, 1.0), (9.667, -1.0, 1.0), (9.667, 1.0, 1.0)], [], [(0, 1, 2, 3), (4, 7, 6, 5), (0, 4, 5, 1), (1, 5, 6, 2), (2, 6, 7, 3), (4, 0, 3, 7)])
me_cube_038.materials.append(mat_material_006)
me_cube_038.use_remesh_preserve_volume = False
me_cube_038.use_remesh_preserve_attributes = False
me_cube_038.use_mirror_vertex_groups = False
me_cube_038.update()
me_cube_037 = bpy.data.meshes.new('Cube.037')
me_cube_037.from_pydata([(11.67, 1.0, -1.0), (11.67, -1.0, -1.0), (9.667, -1.0, -1.0), (9.667, 1.0, -1.0), (11.67, 1.0, 1.0), (11.67, -1.0, 1.0), (9.667, -1.0, 1.0), (9.667, 1.0, 1.0)], [], [(0, 1, 2, 3), (4, 7, 6, 5), (0, 4, 5, 1), (1, 5, 6, 2), (2, 6, 7, 3), (4, 0, 3, 7)])
me_cube_037.materials.append(mat_material_013)
me_cube_037.use_remesh_preserve_volume = False
me_cube_037.use_remesh_preserve_attributes = False
me_cube_037.use_mirror_vertex_groups = False
me_cube_037.update()
me_cube_036 = bpy.data.meshes.new('Cube.036')
me_cube_036.from_pydata([(11.67, 1.0, -1.0), (11.67, -1.0, -1.0), (9.667, -1.0, -1.0), (9.667, 1.0, -1.0), (11.67, 1.0, 1.0), (11.67, -1.0, 1.0), (9.667, -1.0, 1.0), (9.667, 1.0, 1.0)], [], [(0, 1, 2, 3), (4, 7, 6, 5), (0, 4, 5, 1), (1, 5, 6, 2), (2, 6, 7, 3), (4, 0, 3, 7)])
me_cube_036.materials.append(mat_material_005)
me_cube_036.use_remesh_preserve_volume = False
me_cube_036.use_remesh_preserve_attributes = False
me_cube_036.use_mirror_vertex_groups = False
me_cube_036.update()
me_cube_035 = bpy.data.meshes.new('Cube.035')
me_cube_035.from_pydata([(11.67, 1.0, -1.0), (11.67, -1.0, -1.0), (9.667, -1.0, -1.0), (9.667, 1.0, -1.0), (11.67, 1.0, 1.0), (11.67, -1.0, 1.0), (9.667, -1.0, 1.0), (9.667, 1.0, 1.0)], [], [(0, 1, 2, 3), (4, 7, 6, 5), (0, 4, 5, 1), (1, 5, 6, 2), (2, 6, 7, 3), (4, 0, 3, 7)])
me_cube_035.materials.append(mat_material_030)
me_cube_035.use_remesh_preserve_volume = False
me_cube_035.use_remesh_preserve_attributes = False
me_cube_035.use_mirror_vertex_groups = False
me_cube_035.update()
me_cube_034 = bpy.data.meshes.new('Cube.034')
me_cube_034.from_pydata([(11.67, 1.0, -1.0), (11.67, -1.0, -1.0), (9.667, -1.0, -1.0), (9.667, 1.0, -1.0), (11.67, 1.0, 1.0), (11.67, -1.0, 1.0), (9.667, -1.0, 1.0), (9.667, 1.0, 1.0)], [], [(0, 1, 2, 3), (4, 7, 6, 5), (0, 4, 5, 1), (1, 5, 6, 2), (2, 6, 7, 3), (4, 0, 3, 7)])
me_cube_034.materials.append(mat_material_028)
me_cube_034.use_remesh_preserve_volume = False
me_cube_034.use_remesh_preserve_attributes = False
me_cube_034.use_mirror_vertex_groups = False
me_cube_034.update()
me_cube_033 = bpy.data.meshes.new('Cube.033')
me_cube_033.from_pydata([(11.67, 1.0, -1.0), (11.67, -1.0, -1.0), (9.667, -1.0, -1.0), (9.667, 1.0, -1.0), (11.67, 1.0, 1.0), (11.67, -1.0, 1.0), (9.667, -1.0, 1.0), (9.667, 1.0, 1.0)], [], [(0, 1, 2, 3), (4, 7, 6, 5), (0, 4, 5, 1), (1, 5, 6, 2), (2, 6, 7, 3), (4, 0, 3, 7)])
me_cube_033.materials.append(mat_material_019)
me_cube_033.use_remesh_preserve_volume = False
me_cube_033.use_remesh_preserve_attributes = False
me_cube_033.use_mirror_vertex_groups = False
me_cube_033.update()
me_cube_032 = bpy.data.meshes.new('Cube.032')
me_cube_032.from_pydata([(11.67, 1.0, -1.0), (11.67, -1.0, -1.0), (9.667, -1.0, -1.0), (9.667, 1.0, -1.0), (11.67, 1.0, 1.0), (11.67, -1.0, 1.0), (9.667, -1.0, 1.0), (9.667, 1.0, 1.0)], [], [(0, 1, 2, 3), (4, 7, 6, 5), (0, 4, 5, 1), (1, 5, 6, 2), (2, 6, 7, 3), (4, 0, 3, 7)])
me_cube_032.materials.append(mat_material_017)
me_cube_032.use_remesh_preserve_volume = False
me_cube_032.use_remesh_preserve_attributes = False
me_cube_032.use_mirror_vertex_groups = False
me_cube_032.update()
me_cube_031 = bpy.data.meshes.new('Cube.031')
me_cube_031.from_pydata([(11.67, 1.0, -1.0), (11.67, -1.0, -1.0), (9.667, -1.0, -1.0), (9.667, 1.0, -1.0), (11.67, 1.0, 1.0), (11.67, -1.0, 1.0), (9.667, -1.0, 1.0), (9.667, 1.0, 1.0)], [], [(0, 1, 2, 3), (4, 7, 6, 5), (0, 4, 5, 1), (1, 5, 6, 2), (2, 6, 7, 3), (4, 0, 3, 7)])
me_cube_031.materials.append(mat_material_026)
me_cube_031.use_remesh_preserve_volume = False
me_cube_031.use_remesh_preserve_attributes = False
me_cube_031.use_mirror_vertex_groups = False
me_cube_031.update()
me_cube_030 = bpy.data.meshes.new('Cube.030')
me_cube_030.from_pydata([(11.67, 1.0, -1.0), (11.67, -1.0, -1.0), (9.667, -1.0, -1.0), (9.667, 1.0, -1.0), (11.67, 1.0, 1.0), (11.67, -1.0, 1.0), (9.667, -1.0, 1.0), (9.667, 1.0, 1.0)], [], [(0, 1, 2, 3), (4, 7, 6, 5), (0, 4, 5, 1), (1, 5, 6, 2), (2, 6, 7, 3), (4, 0, 3, 7)])
me_cube_030.materials.append(mat_material_010)
me_cube_030.use_remesh_preserve_volume = False
me_cube_030.use_remesh_preserve_attributes = False
me_cube_030.use_mirror_vertex_groups = False
me_cube_030.update()
me_cube_029 = bpy.data.meshes.new('Cube.029')
me_cube_029.from_pydata([(11.67, 1.0, -1.0), (11.67, -1.0, -1.0), (9.667, -1.0, -1.0), (9.667, 1.0, -1.0), (11.67, 1.0, 1.0), (11.67, -1.0, 1.0), (9.667, -1.0, 1.0), (9.667, 1.0, 1.0)], [], [(0, 1, 2, 3), (4, 7, 6, 5), (0, 4, 5, 1), (1, 5, 6, 2), (2, 6, 7, 3), (4, 0, 3, 7)])
me_cube_029.materials.append(mat_material_036)
me_cube_029.use_remesh_preserve_volume = False
me_cube_029.use_remesh_preserve_attributes = False
me_cube_029.use_mirror_vertex_groups = False
me_cube_029.update()
me_cube_028 = bpy.data.meshes.new('Cube.028')
me_cube_028.from_pydata([(11.67, 1.0, -1.0), (11.67, -1.0, -1.0), (9.667, -1.0, -1.0), (9.667, 1.0, -1.0), (11.67, 1.0, 1.0), (11.67, -1.0, 1.0), (9.667, -1.0, 1.0), (9.667, 1.0, 1.0)], [], [(0, 1, 2, 3), (4, 7, 6, 5), (0, 4, 5, 1), (1, 5, 6, 2), (2, 6, 7, 3), (4, 0, 3, 7)])
me_cube_028.materials.append(mat_material_009)
me_cube_028.use_remesh_preserve_volume = False
me_cube_028.use_remesh_preserve_attributes = False
me_cube_028.use_mirror_vertex_groups = False
me_cube_028.update()
me_cube_027 = bpy.data.meshes.new('Cube.027')
me_cube_027.from_pydata([(11.67, 1.0, -1.0), (11.67, -1.0, -1.0), (9.667, -1.0, -1.0), (9.667, 1.0, -1.0), (11.67, 1.0, 1.0), (11.67, -1.0, 1.0), (9.667, -1.0, 1.0), (9.667, 1.0, 1.0)], [], [(0, 1, 2, 3), (4, 7, 6, 5), (0, 4, 5, 1), (1, 5, 6, 2), (2, 6, 7, 3), (4, 0, 3, 7)])
me_cube_027.materials.append(mat_material_011)
me_cube_027.use_remesh_preserve_volume = False
me_cube_027.use_remesh_preserve_attributes = False
me_cube_027.use_mirror_vertex_groups = False
me_cube_027.update()
me_cube_026 = bpy.data.meshes.new('Cube.026')
me_cube_026.from_pydata([(11.67, 1.0, -1.0), (11.67, -1.0, -1.0), (9.667, -1.0, -1.0), (9.667, 1.0, -1.0), (11.67, 1.0, 1.0), (11.67, -1.0, 1.0), (9.667, -1.0, 1.0), (9.667, 1.0, 1.0)], [], [(0, 1, 2, 3), (4, 7, 6, 5), (0, 4, 5, 1), (1, 5, 6, 2), (2, 6, 7, 3), (4, 0, 3, 7)])
me_cube_026.materials.append(mat_material_021)
me_cube_026.use_remesh_preserve_volume = False
me_cube_026.use_remesh_preserve_attributes = False
me_cube_026.use_mirror_vertex_groups = False
me_cube_026.update()
me_cube_025 = bpy.data.meshes.new('Cube.025')
me_cube_025.from_pydata([(11.67, 1.0, -1.0), (11.67, -1.0, -1.0), (9.667, -1.0, -1.0), (9.667, 1.0, -1.0), (11.67, 1.0, 1.0), (11.67, -1.0, 1.0), (9.667, -1.0, 1.0), (9.667, 1.0, 1.0)], [], [(0, 1, 2, 3), (4, 7, 6, 5), (0, 4, 5, 1), (1, 5, 6, 2), (2, 6, 7, 3), (4, 0, 3, 7)])
me_cube_025.materials.append(mat_material_033)
me_cube_025.use_remesh_preserve_volume = False
me_cube_025.use_remesh_preserve_attributes = False
me_cube_025.use_mirror_vertex_groups = False
me_cube_025.update()
me_cube_024 = bpy.data.meshes.new('Cube.024')
me_cube_024.from_pydata([(11.67, 1.0, -1.0), (11.67, -1.0, -1.0), (9.667, -1.0, -1.0), (9.667, 1.0, -1.0), (11.67, 1.0, 1.0), (11.67, -1.0, 1.0), (9.667, -1.0, 1.0), (9.667, 1.0, 1.0)], [], [(0, 1, 2, 3), (4, 7, 6, 5), (0, 4, 5, 1), (1, 5, 6, 2), (2, 6, 7, 3), (4, 0, 3, 7)])
me_cube_024.materials.append(mat_material_035)
me_cube_024.use_remesh_preserve_volume = False
me_cube_024.use_remesh_preserve_attributes = False
me_cube_024.use_mirror_vertex_groups = False
me_cube_024.update()
me_cube_023 = bpy.data.meshes.new('Cube.023')
me_cube_023.from_pydata([(11.67, 1.0, -1.0), (11.67, -1.0, -1.0), (9.667, -1.0, -1.0), (9.667, 1.0, -1.0), (11.67, 1.0, 1.0), (11.67, -1.0, 1.0), (9.667, -1.0, 1.0), (9.667, 1.0, 1.0)], [], [(0, 1, 2, 3), (4, 7, 6, 5), (0, 4, 5, 1), (1, 5, 6, 2), (2, 6, 7, 3), (4, 0, 3, 7)])
me_cube_023.materials.append(mat_material_037)
me_cube_023.use_remesh_preserve_volume = False
me_cube_023.use_remesh_preserve_attributes = False
me_cube_023.use_mirror_vertex_groups = False
me_cube_023.update()
me_cube_022 = bpy.data.meshes.new('Cube.022')
me_cube_022.from_pydata([(11.67, 1.0, -1.0), (11.67, -1.0, -1.0), (9.667, -1.0, -1.0), (9.667, 1.0, -1.0), (11.67, 1.0, 1.0), (11.67, -1.0, 1.0), (9.667, -1.0, 1.0), (9.667, 1.0, 1.0)], [], [(0, 1, 2, 3), (4, 7, 6, 5), (0, 4, 5, 1), (1, 5, 6, 2), (2, 6, 7, 3), (4, 0, 3, 7)])
me_cube_022.materials.append(mat_material_039)
me_cube_022.use_remesh_preserve_volume = False
me_cube_022.use_remesh_preserve_attributes = False
me_cube_022.use_mirror_vertex_groups = False
me_cube_022.update()
me_cube_021 = bpy.data.meshes.new('Cube.021')
me_cube_021.from_pydata([(11.67, 1.0, -1.0), (11.67, -1.0, -1.0), (9.667, -1.0, -1.0), (9.667, 1.0, -1.0), (11.67, 1.0, 1.0), (11.67, -1.0, 1.0), (9.667, -1.0, 1.0), (9.667, 1.0, 1.0)], [], [(0, 1, 2, 3), (4, 7, 6, 5), (0, 4, 5, 1), (1, 5, 6, 2), (2, 6, 7, 3), (4, 0, 3, 7)])
me_cube_021.materials.append(mat_material_031)
me_cube_021.use_remesh_preserve_volume = False
me_cube_021.use_remesh_preserve_attributes = False
me_cube_021.use_mirror_vertex_groups = False
me_cube_021.update()
me_cube_020 = bpy.data.meshes.new('Cube.020')
me_cube_020.from_pydata([(11.67, 1.0, -1.0), (11.67, -1.0, -1.0), (9.667, -1.0, -1.0), (9.667, 1.0, -1.0), (11.67, 1.0, 1.0), (11.67, -1.0, 1.0), (9.667, -1.0, 1.0), (9.667, 1.0, 1.0)], [], [(0, 1, 2, 3), (4, 7, 6, 5), (0, 4, 5, 1), (1, 5, 6, 2), (2, 6, 7, 3), (4, 0, 3, 7)])
me_cube_020.materials.append(mat_material_004)
me_cube_020.use_remesh_preserve_volume = False
me_cube_020.use_remesh_preserve_attributes = False
me_cube_020.use_mirror_vertex_groups = False
me_cube_020.update()
me_cylinder = bpy.data.meshes.new('Cylinder')
me_cylinder.from_pydata([(0.0, 1.0, -1.0), (0.1951, 0.9808, -1.0), (0.3827, 0.9239, -1.0), (0.5556, 0.8315, -1.0), (0.7071, 0.7071, -1.0), (0.8315, 0.5556, -1.0), (0.9239, 0.3827, -1.0), (0.9808, 0.1951, -1.0), (1.0, 7.55e-08, -1.0), (0.9808, -0.1951, -1.0), (0.9239, -0.3827, -1.0), (0.8315, -0.5556, -1.0), (0.7071, -0.7071, -1.0), (0.5556, -0.8315, -1.0), (0.3827, -0.9239, -1.0), (0.1951, -0.9808, -1.0), (-3.258e-07, -1.0, -1.0), (-0.1951, -0.9808, -1.0), (-0.3827, -0.9239, -1.0), (-0.5556, -0.8315, -1.0), (-0.7071, -0.7071, -1.0), (-0.8315, -0.5556, -1.0), (-0.9239, -0.3827, -1.0), (-0.9808, -0.1951, -1.0), (-1.0, 9.656e-07, -1.0), (-0.9808, 0.1951, -1.0), (-0.9239, 0.3827, -1.0), (-0.8315, 0.5556, -1.0), (-0.7071, 0.7071, -1.0), (-0.5556, 0.8315, -1.0), (-0.3827, 0.9239, -1.0), (-0.1951, 0.9808, -1.0), (1.605e-06, 1.0, 1.0), (0.1951, 0.9808, 1.0), (0.3827, 0.9239, 1.0), (0.5556, 0.8315, 1.0), (0.7071, 0.7071, 1.0), (0.8315, 0.5556, 1.0), (0.9239, 0.3827, 1.0), (0.9808, 0.1951, 1.0), (1.0, -2.245e-06, 1.0), (0.9808, -0.1951, 1.0), (0.9239, -0.3827, 1.0), (0.8315, -0.5556, 1.0), (0.7071, -0.7071, 1.0), (0.5556, -0.8315, 1.0), (0.3827, -0.9239, 1.0), (0.1951, -0.9808, 1.0), (9.298e-07, -1.0, 1.0), (-0.1951, -0.9808, 1.0), (-0.3827, -0.9239, 1.0), (-0.5556, -0.8315, 1.0), (-0.7071, -0.7071, 1.0), (-0.8315, -0.5556, 1.0), (-0.9239, -0.3827, 1.0), (-0.9808, -0.1951, 1.0), (-1.0, -4.105e-06, 1.0), (-0.9808, 0.1951, 1.0), (-0.9239, 0.3827, 1.0), (-0.8315, 0.5556, 1.0), (-0.7071, 0.7071, 1.0), (-0.5556, 0.8315, 1.0), (-0.3827, 0.9239, 1.0), (-0.1951, 0.9808, 1.0), (0.0, 0.0, -1.0), (0.0, 0.0, 1.0)], [], [(64, 0, 1), (65, 33, 32), (64, 1, 2), (65, 34, 33), (64, 2, 3), (65, 35, 34), (64, 3, 4), (65, 36, 35), (64, 4, 5), (65, 37, 36), (64, 5, 6), (65, 38, 37), (64, 6, 7), (65, 39, 38), (64, 7, 8), (65, 40, 39), (64, 8, 9), (65, 41, 40), (64, 9, 10), (65, 42, 41), (64, 10, 11), (65, 43, 42), (64, 11, 12), (65, 44, 43), (64, 12, 13), (65, 45, 44), (64, 13, 14), (65, 46, 45), (64, 14, 15), (65, 47, 46), (64, 15, 16), (65, 48, 47), (64, 16, 17), (65, 49, 48), (64, 17, 18), (65, 50, 49), (64, 18, 19), (65, 51, 50), (64, 19, 20), (65, 52, 51), (64, 20, 21), (65, 53, 52), (64, 21, 22), (65, 54, 53), (64, 22, 23), (65, 55, 54), (64, 23, 24), (65, 56, 55), (64, 24, 25), (65, 57, 56), (64, 25, 26), (65, 58, 57), (64, 26, 27), (65, 59, 58), (64, 27, 28), (65, 60, 59), (64, 28, 29), (65, 61, 60), (64, 29, 30), (65, 62, 61), (64, 30, 31), (65, 63, 62), (31, 0, 64), (65, 32, 63), (0, 32, 33, 1), (1, 33, 34, 2), (2, 34, 35, 3), (3, 35, 36, 4), (4, 36, 37, 5), (5, 37, 38, 6), (6, 38, 39, 7), (7, 39, 40, 8), (8, 40, 41, 9), (9, 41, 42, 10), (10, 42, 43, 11), (11, 43, 44, 12), (12, 44, 45, 13), (13, 45, 46, 14), (14, 46, 47, 15), (15, 47, 48, 16), (16, 48, 49, 17), (17, 49, 50, 18), (18, 50, 51, 19), (19, 51, 52, 20), (20, 52, 53, 21), (21, 53, 54, 22), (22, 54, 55, 23), (23, 55, 56, 24), (24, 56, 57, 25), (25, 57, 58, 26), (26, 58, 59, 27), (27, 59, 60, 28), (28, 60, 61, 29), (29, 61, 62, 30), (30, 62, 63, 31), (32, 0, 31, 63)])
me_cylinder.use_remesh_preserve_volume = False
me_cylinder.use_remesh_preserve_attributes = False
me_cylinder.use_mirror_vertex_groups = False
me_cylinder.update()
me_cube = bpy.data.meshes.new('Cube')
me_cube.from_pydata([(11.67, 1.0, -1.0), (11.67, -1.0, -1.0), (9.667, -1.0, -1.0), (9.667, 1.0, -1.0), (11.67, 1.0, 1.0), (11.67, -1.0, 1.0), (9.667, -1.0, 1.0), (9.667, 1.0, 1.0)], [], [(0, 1, 2, 3), (4, 7, 6, 5), (0, 4, 5, 1), (1, 5, 6, 2), (2, 6, 7, 3), (4, 0, 3, 7)])
me_cube.materials.append(mat_material_003)
me_cube.use_remesh_preserve_volume = False
me_cube.use_remesh_preserve_attributes = False
me_cube.use_mirror_vertex_groups = False
me_cube.update()

# ---- objects
ob_control_rod1_001 = bpy.data.objects.new('control_rod1.001', me_cube_058)
ob_control_rod2_001 = bpy.data.objects.new('control_rod2.001', me_cube_057)
ob_control_rod2 = bpy.data.objects.new('control_rod2', me_cube_056)
ob_control_rod1 = bpy.data.objects.new('control_rod1', me_cube_055)
ob_flatcoil_047 = bpy.data.objects.new('flatcoil.047', me_plane_047)
ob_flatcoil_046 = bpy.data.objects.new('flatcoil.046', me_plane_046)
ob_flatcoil_045 = bpy.data.objects.new('flatcoil.045', me_plane_045)
ob_flatcoil_044 = bpy.data.objects.new('flatcoil.044', me_plane_044)
ob_flatcoil_043 = bpy.data.objects.new('flatcoil.043', me_plane_043)
ob_flatcoil_042 = bpy.data.objects.new('flatcoil.042, ', me_plane_042)
ob_flatcoil_041 = bpy.data.objects.new('flatcoil.041', me_plane_041)
ob_flatcoil_040 = bpy.data.objects.new('flatcoil.040', me_plane_040)
ob_flatcoil_039 = bpy.data.objects.new('flatcoil.039', me_plane_039)
ob_flatcoil_038 = bpy.data.objects.new('flatcoil.038', me_plane_038)
ob_flatcoil_037 = bpy.data.objects.new('flatcoil.037', me_plane_037)
ob_flatcoil_036 = bpy.data.objects.new('flatcoil.036', me_plane_036)
ob_flatcoil_035 = bpy.data.objects.new('flatcoil.035', me_plane_035)
ob_flatcoil_034 = bpy.data.objects.new('flatcoil.034', me_plane_034)
ob_flatcoil_033 = bpy.data.objects.new('flatcoil.033', me_plane_033)
ob_flatcoil_032 = bpy.data.objects.new('flatcoil.032', me_plane_032)
ob_flatcoil_031 = bpy.data.objects.new('flatcoil.031', me_plane_031)
ob_flatcoil_030 = bpy.data.objects.new('flatcoil.030', me_plane_030)
ob_flatcoil_029 = bpy.data.objects.new('flatcoil.029', me_plane_029)
ob_flatcoil_028 = bpy.data.objects.new('flatcoil.028', me_plane_028)
ob_flatcoil_027 = bpy.data.objects.new('flatcoil.027', me_plane_027)
ob_flatcoil_026 = bpy.data.objects.new('flatcoil.026', me_plane_026)
ob_flatcoil_025 = bpy.data.objects.new('flatcoil.025', me_plane_025)
ob_flatcoil_024 = bpy.data.objects.new('flatcoil.024', me_plane_024)
ob_flatcoil_023 = bpy.data.objects.new('flatcoil.023', me_plane_023)
ob_flatcoil_022 = bpy.data.objects.new('flatcoil.022', me_plane_022)
ob_flatcoil_021 = bpy.data.objects.new('flatcoil.021', me_plane_021)
ob_flatcoil_020 = bpy.data.objects.new('flatcoil.020', me_plane_020)
ob_flatcoil_019 = bpy.data.objects.new('flatcoil.019', me_plane_019)
ob_flatcoil_018 = bpy.data.objects.new('flatcoil.018', me_plane_018)
ob_flatcoil_017 = bpy.data.objects.new('flatcoil.017', me_plane_017)
ob_flatcoil_016 = bpy.data.objects.new('flatcoil.016', me_plane_016)
ob_flatcoil_015 = bpy.data.objects.new('flatcoil.015', me_plane_015)
ob_flatcoil_014 = bpy.data.objects.new('flatcoil.014', me_plane_014)
ob_flatcoil_013 = bpy.data.objects.new('flatcoil.013', me_plane_013)
ob_flatcoil_012 = bpy.data.objects.new('flatcoil.012', me_plane_012)
ob_flatcoil_011 = bpy.data.objects.new('flatcoil.011', me_plane_011)
ob_flatcoil_010 = bpy.data.objects.new('flatcoil.010', me_plane_010)
ob_flatcoil_009 = bpy.data.objects.new('flatcoil.009', me_plane_009)
ob_flatcoil_008 = bpy.data.objects.new('flatcoil.008', me_plane_008)
ob_flatcoil_007 = bpy.data.objects.new('flatcoil.007', me_plane_007)
ob_flatcoil_006 = bpy.data.objects.new('flatcoil.006', me_plane_006)
ob_flatcoil_005 = bpy.data.objects.new('flatcoil.005', me_plane_005)
ob_flatcoil_004 = bpy.data.objects.new('flatcoil.004', me_plane_004)
ob_flatcoil_003 = bpy.data.objects.new('flatcoil.003', me_plane_003)
ob_flatcoil_002 = bpy.data.objects.new('flatcoil.002', me_plane_002)
ob_flatcoil_001 = bpy.data.objects.new('flatcoil.001', me_plane_001)
ob_flatcoil = bpy.data.objects.new('flatcoil', me_plane)
ob_magnet36 = bpy.data.objects.new('magnet36', me_cube_054)
ob_magnet35 = bpy.data.objects.new('magnet35', me_cube_053)
ob_magnet34 = bpy.data.objects.new('magnet34', me_cube_052)
ob_magnet33 = bpy.data.objects.new('magnet33', me_cube_051)
ob_magnet32 = bpy.data.objects.new('magnet32', me_cube_050)
ob_magnet31 = bpy.data.objects.new('magnet31', me_cube_049)
ob_magnet30 = bpy.data.objects.new('magnet30', me_cube_048)
ob_magnet29 = bpy.data.objects.new('magnet29', me_cube_047)
ob_magnet28 = bpy.data.objects.new('magnet28', me_cube_046)
ob_magnet27 = bpy.data.objects.new('magnet27', me_cube_045)
ob_magnet26 = bpy.data.objects.new('magnet26', me_cube_044)
ob_magnet25 = bpy.data.objects.new('magnet25', me_cube_043)
ob_magnet24 = bpy.data.objects.new('magnet24', me_cube_042)
ob_magnet23 = bpy.data.objects.new('magnet23', me_cube_041)
ob_magnet22 = bpy.data.objects.new('magnet22', me_cube_040)
ob_magnet21 = bpy.data.objects.new('magnet21', me_cube_039)
ob_magnet20 = bpy.data.objects.new('magnet20', me_cube_038)
ob_magnet19 = bpy.data.objects.new('magnet19', me_cube_037)
ob_magnet18 = bpy.data.objects.new('magnet18', me_cube_036)
ob_magnet17 = bpy.data.objects.new('magnet17', me_cube_035)
ob_magnet16 = bpy.data.objects.new('magnet16', me_cube_034)
ob_magnet15 = bpy.data.objects.new('magnet15', me_cube_033)
ob_magnet14 = bpy.data.objects.new('magnet14', me_cube_032)
ob_magnet13 = bpy.data.objects.new('magnet13', me_cube_031)
ob_magnet12 = bpy.data.objects.new('magnet12', me_cube_030)
ob_magnet11 = bpy.data.objects.new('magnet11', me_cube_029)
ob_magnet10 = bpy.data.objects.new('magnet10', me_cube_028)
ob_magnet9 = bpy.data.objects.new('magnet9', me_cube_027)
ob_magnet8 = bpy.data.objects.new('magnet8', me_cube_026)
ob_magnet7 = bpy.data.objects.new('magnet7', me_cube_025)
ob_magnet6 = bpy.data.objects.new('magnet6', me_cube_024)
ob_magnet5 = bpy.data.objects.new('magnet5', me_cube_023)
ob_magnet4 = bpy.data.objects.new('magnet4', me_cube_022)
ob_magnet3 = bpy.data.objects.new('magnet3', me_cube_021)
ob_magnet2 = bpy.data.objects.new('magnet2', me_cube_020)
ob_bearing = bpy.data.objects.new('bearing', me_cylinder)
ob_magnet1 = bpy.data.objects.new('magnet1', me_cube)

# ---- transforms, parenting, visibility, modifiers, constraints
ob_control_rod1_001.location = (0.0, 0.0, 0.0)
ob_control_rod1_001.rotation_euler = (-5.96e-08, 5.96e-08, 1.571)
ob_control_rod1_001.scale = (0.1, 0.375, 0.5)
ob_control_rod1_001.lineart.crease_threshold = 0.0
ob_control_rod2_001.location = (0.0, 0.0, 0.0)
ob_control_rod2_001.rotation_euler = (-5.162e-08, 2.98e-08, 1.047)
ob_control_rod2_001.scale = (0.1, 0.375, 0.5)
ob_control_rod2_001.lineart.crease_threshold = 0.0
ob_control_rod2.location = (0.0, 0.0, 0.0)
ob_control_rod2.rotation_euler = (-2.98e-08, 7.986e-09, 0.5236)
ob_control_rod2.scale = (0.1, 0.375, 0.5)
ob_control_rod2.lineart.crease_threshold = 0.0
ob_control_rod1.location = (0.0, 0.0, 0.0)
ob_control_rod1.scale = (0.1, 0.375, 0.5)
ob_control_rod1.lineart.crease_threshold = 0.0
ob_flatcoil_047.location = (0.0, 0.0, 0.0)
ob_flatcoil_047.rotation_euler = (0.0, -0.0, -0.1309)
ob_flatcoil_047.scale = (1.0, 0.5, 0.5)
ob_flatcoil_047.lineart.crease_threshold = 0.0
ob_flatcoil_046.location = (0.0, 0.0, 0.0)
ob_flatcoil_046.rotation_euler = (0.0, -0.0, 0.1309)
ob_flatcoil_046.scale = (1.0, 0.5, 0.5)
ob_flatcoil_046.lineart.crease_threshold = 0.0
ob_flatcoil_045.location = (0.0, 0.0, 0.0)
ob_flatcoil_045.rotation_euler = (0.0, -0.0, 0.6545)
ob_flatcoil_045.scale = (1.0, 0.5, 0.5)
ob_flatcoil_045.lineart.crease_threshold = 0.0
ob_flatcoil_044.location = (0.0, 0.0, 0.0)
ob_flatcoil_044.rotation_euler = (0.0, -0.0, 0.3927)
ob_flatcoil_044.scale = (1.0, 0.5, 0.5)
ob_flatcoil_044.lineart.crease_threshold = 0.0
ob_flatcoil_043.location = (0.0, 0.0, 0.0)
ob_flatcoil_043.rotation_euler = (0.0, -0.0, 1.44)
ob_flatcoil_043.scale = (1.0, 0.5, 0.5)
ob_flatcoil_043.lineart.crease_threshold = 0.0
ob_flatcoil_042.location = (0.0, 0.0, 0.0)
ob_flatcoil_042.rotation_euler = (0.0, -0.0, 1.702)
ob_flatcoil_042.scale = (1.0, 0.5, 0.5)
ob_flatcoil_042.lineart.crease_threshold = 0.0
ob_flatcoil_041.location = (0.0, 0.0, 0.0)
ob_flatcoil_041.rotation_euler = (0.0, -0.0, 1.178)
ob_flatcoil_041.scale = (1.0, 0.5, 0.5)
ob_flatcoil_041.lineart.crease_threshold = 0.0
ob_flatcoil_040.location = (0.0, 0.0, 0.0)
ob_flatcoil_040.rotation_euler = (0.0, -0.0, 0.9163)
ob_flatcoil_040.scale = (1.0, 0.5, 0.5)
ob_flatcoil_040.lineart.crease_threshold = 0.0
ob_flatcoil_039.location = (0.0, 0.0, 0.0)
ob_flatcoil_039.rotation_euler = (0.0, 0.0, 3.011)
ob_flatcoil_039.scale = (1.0, 0.5, 0.5)
ob_flatcoil_039.lineart.crease_threshold = 0.0
ob_flatcoil_038.location = (0.0, 0.0, 0.0)
ob_flatcoil_038.rotation_euler = (0.0, 0.0, 3.272)
ob_flatcoil_038.scale = (1.0, 0.5, 0.5)
ob_flatcoil_038.lineart.crease_threshold = 0.0
ob_flatcoil_037.location = (0.0, 0.0, 0.0)
ob_flatcoil_037.rotation_euler = (0.0, 0.0, 3.796)
ob_flatcoil_037.scale = (1.0, 0.5, 0.5)
ob_flatcoil_037.lineart.crease_threshold = 0.0
ob_flatcoil_036.location = (0.0, 0.0, 0.0)
ob_flatcoil_036.rotation_euler = (0.0, 0.0, 3.534)
ob_flatcoil_036.scale = (1.0, 0.5, 0.5)
ob_flatcoil_036.lineart.crease_threshold = 0.0
ob_flatcoil_035.location = (0.0, 0.0, 0.0)
ob_flatcoil_035.rotation_euler = (0.0, -0.0, 2.487)
ob_flatcoil_035.scale = (1.0, 0.5, 0.5)
ob_flatcoil_035.lineart.crease_threshold = 0.0
ob_flatcoil_034.location = (0.0, 0.0, 0.0)
ob_flatcoil_034.rotation_euler = (0.0, -0.0, 2.749)
ob_flatcoil_034.scale = (1.0, 0.5, 0.5)
ob_flatcoil_034.lineart.crease_threshold = 0.0
ob_flatcoil_033.location = (0.0, 0.0, 0.0)
ob_flatcoil_033.rotation_euler = (0.0, -0.0, 2.225)
ob_flatcoil_033.scale = (1.0, 0.5, 0.5)
ob_flatcoil_033.lineart.crease_threshold = 0.0
ob_flatcoil_032.location = (0.0, 0.0, 0.0)
ob_flatcoil_032.rotation_euler = (0.0, -0.0, 1.963)
ob_flatcoil_032.scale = (1.0, 0.5, 0.5)
ob_flatcoil_032.lineart.crease_threshold = 0.0
ob_flatcoil_031.location = (0.0, 0.0, 0.0)
ob_flatcoil_031.rotation_euler = (0.0, 0.0, 4.058)
ob_flatcoil_031.scale = (1.0, 0.5, 0.5)
ob_flatcoil_031.lineart.crease_threshold = 0.0
ob_flatcoil_030.location = (0.0, 0.0, 0.0)
ob_flatcoil_030.rotation_euler = (0.0, 0.0, 4.32)
ob_flatcoil_030.scale = (1.0, 0.5, 0.5)
ob_flatcoil_030.lineart.crease_threshold = 0.0
ob_flatcoil_029.location = (0.0, 0.0, 0.0)
ob_flatcoil_029.rotation_euler = (0.0, -0.0, 4.843)
ob_flatcoil_029.scale = (1.0, 0.5, 0.5)
ob_flatcoil_029.lineart.crease_threshold = 0.0
ob_flatcoil_028.location = (0.0, 0.0, 0.0)
ob_flatcoil_028.rotation_euler = (0.0, -0.0, 4.581)
ob_flatcoil_028.scale = (1.0, 0.5, 0.5)
ob_flatcoil_028.lineart.crease_threshold = 0.0
ob_flatcoil_027.location = (0.0, 0.0, 0.0)
ob_flatcoil_027.rotation_euler = (0.0, -0.0, 5.629)
ob_flatcoil_027.scale = (1.0, 0.5, 0.5)
ob_flatcoil_027.lineart.crease_threshold = 0.0
ob_flatcoil_026.location = (0.0, 0.0, 0.0)
ob_flatcoil_026.rotation_euler = (0.0, -0.0, 5.89)
ob_flatcoil_026.scale = (1.0, 0.5, 0.5)
ob_flatcoil_026.lineart.crease_threshold = 0.0
ob_flatcoil_025.location = (0.0, 0.0, 0.0)
ob_flatcoil_025.rotation_euler = (0.0, -0.0, 5.367)
ob_flatcoil_025.scale = (1.0, 0.5, 0.5)
ob_flatcoil_025.lineart.crease_threshold = 0.0
ob_flatcoil_024.location = (0.0, 0.0, 0.0)
ob_flatcoil_024.rotation_euler = (0.0, -0.0, 5.105)
ob_flatcoil_024.scale = (1.0, 0.5, 0.5)
ob_flatcoil_024.lineart.crease_threshold = 0.0
ob_flatcoil_023.location = (0.0, 0.0, 0.0)
ob_flatcoil_023.rotation_euler = (0.0, 0.0, 5.236)
ob_flatcoil_023.scale = (1.0, 0.5, 0.5)
ob_flatcoil_023.lineart.crease_threshold = 0.0
ob_flatcoil_022.location = (0.0, 0.0, 0.0)
ob_flatcoil_022.rotation_euler = (0.0, 0.0, 5.498)
ob_flatcoil_022.scale = (1.0, 0.5, 0.5)
ob_flatcoil_022.lineart.crease_threshold = 0.0
ob_flatcoil_021.location = (0.0, 0.0, 0.0)
ob_flatcoil_021.rotation_euler = (0.0, 0.0, 6.021)
ob_flatcoil_021.scale = (1.0, 0.5, 0.5)
ob_flatcoil_021.lineart.crease_threshold = 0.0
ob_flatcoil_020.location = (0.0, 0.0, 0.0)
ob_flatcoil_020.rotation_euler = (0.0, 0.0, 5.76)
ob_flatcoil_020.scale = (1.0, 0.5, 0.5)
ob_flatcoil_020.lineart.crease_threshold = 0.0
ob_flatcoil_019.location = (0.0, 0.0, 0.0)
ob_flatcoil_019.rotation_euler = (0.0, -0.0, 4.712)
ob_flatcoil_019.scale = (1.0, 0.5, 0.5)
ob_flatcoil_019.lineart.crease_threshold = 0.0
ob_flatcoil_018.location = (0.0, 0.0, 0.0)
ob_flatcoil_018.rotation_euler = (0.0, -0.0, 4.974)
ob_flatcoil_018.scale = (1.0, 0.5, 0.5)
ob_flatcoil_018.lineart.crease_threshold = 0.0
ob_flatcoil_017.location = (0.0, 0.0, 0.0)
ob_flatcoil_017.rotation_euler = (0.0, -0.0, 4.451)
ob_flatcoil_017.scale = (1.0, 0.5, 0.5)
ob_flatcoil_017.lineart.crease_threshold = 0.0
ob_flatcoil_016.location = (0.0, 0.0, 0.0)
ob_flatcoil_016.rotation_euler = (0.0, -0.0, 4.189)
ob_flatcoil_016.scale = (1.0, 0.5, 0.5)
ob_flatcoil_016.lineart.crease_threshold = 0.0
ob_flatcoil_015.location = (0.0, 0.0, 0.0)
ob_flatcoil_015.rotation_euler = (0.0, -0.0, 2.094)
ob_flatcoil_015.scale = (1.0, 0.5, 0.5)
ob_flatcoil_015.lineart.crease_threshold = 0.0
ob_flatcoil_014.location = (0.0, 0.0, 0.0)
ob_flatcoil_014.rotation_euler = (0.0, -0.0, 2.356)
ob_flatcoil_014.scale = (1.0, 0.5, 0.5)
ob_flatcoil_014.lineart.crease_threshold = 0.0
ob_flatcoil_013.location = (0.0, 0.0, 0.0)
ob_flatcoil_013.rotation_euler = (0.0, -0.0, 2.88)
ob_flatcoil_013.scale = (1.0, 0.5, 0.5)
ob_flatcoil_013.lineart.crease_threshold = 0.0
ob_flatcoil_012.location = (0.0, 0.0, 0.0)
ob_flatcoil_012.rotation_euler = (0.0, -0.0, 2.618)
ob_flatcoil_012.scale = (1.0, 0.5, 0.5)
ob_flatcoil_012.lineart.crease_threshold = 0.0
ob_flatcoil_011.location = (0.0, 0.0, 0.0)
ob_flatcoil_011.rotation_euler = (0.0, -0.0, 3.665)
ob_flatcoil_011.scale = (1.0, 0.5, 0.5)
ob_flatcoil_011.lineart.crease_threshold = 0.0
ob_flatcoil_010.location = (0.0, 0.0, 0.0)
ob_flatcoil_010.rotation_euler = (0.0, -0.0, 3.927)
ob_flatcoil_010.scale = (1.0, 0.5, 0.5)
ob_flatcoil_010.lineart.crease_threshold = 0.0
ob_flatcoil_009.location = (0.0, 0.0, 0.0)
ob_flatcoil_009.rotation_euler = (0.0, -0.0, 3.403)
ob_flatcoil_009.scale = (1.0, 0.5, 0.5)
ob_flatcoil_009.lineart.crease_threshold = 0.0
ob_flatcoil_008.location = (0.0, 0.0, 0.0)
ob_flatcoil_008.rotation_euler = (0.0, -0.0, 3.142)
ob_flatcoil_008.scale = (1.0, 0.5, 0.5)
ob_flatcoil_008.lineart.crease_threshold = 0.0
ob_flatcoil_007.location = (0.0, 0.0, 0.0)
ob_flatcoil_007.rotation_euler = (0.0, -0.0, 1.047)
ob_flatcoil_007.scale = (1.0, 0.5, 0.5)
ob_flatcoil_007.lineart.crease_threshold = 0.0
ob_flatcoil_006.location = (0.0, 0.0, 0.0)
ob_flatcoil_006.rotation_euler = (0.0, -0.0, 1.309)
ob_flatcoil_006.scale = (1.0, 0.5, 0.5)
ob_flatcoil_006.lineart.crease_threshold = 0.0
ob_flatcoil_005.location = (0.0, 0.0, 0.0)
ob_flatcoil_005.rotation_euler = (0.0, -0.0, 1.833)
ob_flatcoil_005.scale = (1.0, 0.5, 0.5)
ob_flatcoil_005.lineart.crease_threshold = 0.0
ob_flatcoil_004.location = (0.0, 0.0, 0.0)
ob_flatcoil_004.rotation_euler = (0.0, -0.0, 1.571)
ob_flatcoil_004.scale = (1.0, 0.5, 0.5)
ob_flatcoil_004.lineart.crease_threshold = 0.0
ob_flatcoil_003.location = (0.0, 0.0, 0.0)
ob_flatcoil_003.rotation_euler = (0.0, -0.0, 0.5236)
ob_flatcoil_003.scale = (1.0, 0.5, 0.5)
ob_flatcoil_003.lineart.crease_threshold = 0.0
ob_flatcoil_002.location = (0.0, 0.0, 0.0)
ob_flatcoil_002.rotation_euler = (0.0, -0.0, 0.7854)
ob_flatcoil_002.scale = (1.0, 0.5, 0.5)
ob_flatcoil_002.lineart.crease_threshold = 0.0
ob_flatcoil_001.location = (0.0, 0.0, 0.0)
ob_flatcoil_001.rotation_euler = (0.0, -0.0, 0.2618)
ob_flatcoil_001.scale = (1.0, 0.5, 0.5)
ob_flatcoil_001.lineart.crease_threshold = 0.0
ob_flatcoil.location = (0.0, 0.0, 0.0)
ob_flatcoil.scale = (1.0, 0.5, 0.5)
ob_flatcoil.lineart.crease_threshold = 0.0
ob_magnet36.location = (0.0, 0.0, 0.0)
ob_magnet36.rotation_euler = (0.0, -0.0, -5.934)
ob_magnet36.scale = (0.75, 0.25, 0.1)
ob_magnet36.lineart.crease_threshold = 0.0
ob_magnet35.location = (0.0, 0.0, 0.0)
ob_magnet35.rotation_euler = (-1.518e-08, 3.142, -6.458)
ob_magnet35.scale = (0.75, 0.25, 0.1)
ob_magnet35.lineart.crease_threshold = 0.0
ob_magnet34.location = (0.0, 0.0, 0.0)
ob_magnet34.rotation_euler = (-4.371e-08, 3.142, -6.807)
ob_magnet34.scale = (0.75, 0.25, 0.1)
ob_magnet34.lineart.crease_threshold = 0.0
ob_magnet33.location = (0.0, 0.0, 0.0)
ob_magnet33.rotation_euler = (0.0, -0.0, -5.585)
ob_magnet33.scale = (0.75, 0.25, 0.1)
ob_magnet33.lineart.crease_threshold = 0.0
ob_magnet32.location = (0.0, 0.0, 0.0)
ob_magnet32.rotation_euler = (0.0, 0.0, -4.887)
ob_magnet32.scale = (0.75, 0.25, 0.1)
ob_magnet32.lineart.crease_threshold = 0.0
ob_magnet31.location = (0.0, 0.0, 0.0)
ob_magnet31.rotation_euler = (3.142, 2.99e-08, -4.363)
ob_magnet31.scale = (0.75, 0.25, 0.1)
ob_magnet31.lineart.crease_threshold = 0.0
ob_magnet30.location = (0.0, 0.0, 0.0)
ob_magnet30.rotation_euler = (3.142, 5.619e-08, -4.014)
ob_magnet30.scale = (0.75, 0.25, 0.1)
ob_magnet30.lineart.crease_threshold = 0.0
ob_magnet29.location = (0.0, 0.0, 0.0)
ob_magnet29.rotation_euler = (0.0, 0.0, -5.236)
ob_magnet29.scale = (0.75, 0.25, 0.1)
ob_magnet29.lineart.crease_threshold = 0.0
ob_magnet28.location = (0.0, 0.0, 0.0)
ob_magnet28.rotation_euler = (0.0, 0.0, -4.538)
ob_magnet28.scale = (0.75, 0.25, 0.1)
ob_magnet28.lineart.crease_threshold = 0.0
ob_magnet27.location = (0.0, 0.0, 0.0)
ob_magnet27.rotation_euler = (3.142, 1.043e-15, -4.712)
ob_magnet27.scale = (0.75, 0.25, 0.1)
ob_magnet27.lineart.crease_threshold = 0.0
ob_magnet26.location = (0.0, 0.0, 0.0)
ob_magnet26.rotation_euler = (3.142, -2.99e-08, -5.061)
ob_magnet26.scale = (0.75, 0.25, 0.1)
ob_magnet26.lineart.crease_threshold = 0.0
ob_magnet25.location = (0.0, 0.0, 0.0)
ob_magnet25.rotation_euler = (0.0, 0.0, -4.189)
ob_magnet25.scale = (0.75, 0.25, 0.1)
ob_magnet25.lineart.crease_threshold = 0.0
ob_magnet24.location = (0.0, 0.0, 0.0)
ob_magnet24.rotation_euler = (0.0, -0.0, -2.094)
ob_magnet24.scale = (0.75, 0.25, 0.1)
ob_magnet24.lineart.crease_threshold = 0.0
ob_magnet23.location = (0.0, 0.0, 0.0)
ob_magnet23.rotation_euler = (-3.142, -5.619e-08, -0.8727)
ob_magnet23.scale = (0.75, 0.25, 0.1)
ob_magnet23.lineart.crease_threshold = 0.0
ob_magnet22.location = (0.0, 0.0, 0.0)
ob_magnet22.rotation_euler = (4.371e-08, -3.142, -3.665)
ob_magnet22.scale = (0.75, 0.25, 0.1)
ob_magnet22.lineart.crease_threshold = 0.0
ob_magnet21.location = (0.0, 0.0, 0.0)
ob_magnet21.rotation_euler = (0.0, -0.0, -2.443)
ob_magnet21.scale = (0.75, 0.25, 0.1)
ob_magnet21.lineart.crease_threshold = 0.0
ob_magnet20.location = (0.0, 0.0, 0.0)
ob_magnet20.rotation_euler = (0.0, -0.0, -3.142)
ob_magnet20.scale = (0.75, 0.25, 0.1)
ob_magnet20.lineart.crease_threshold = 0.0
ob_magnet19.location = (0.0, 0.0, 0.0)
ob_magnet19.rotation_euler = (-1.518e-08, -3.142, -2.967)
ob_magnet19.scale = (0.75, 0.25, 0.1)
ob_magnet19.lineart.crease_threshold = 0.0
ob_magnet18.location = (0.0, 0.0, 0.0)
ob_magnet18.rotation_euler = (1.518e-08, -3.142, -3.316)
ob_magnet18.scale = (0.75, 0.25, 0.1)
ob_magnet18.lineart.crease_threshold = 0.0
ob_magnet17.location = (0.0, 0.0, 0.0)
ob_magnet17.rotation_euler = (0.0, -0.0, -2.793)
ob_magnet17.scale = (0.75, 0.25, 0.1)
ob_magnet17.lineart.crease_threshold = 0.0
ob_magnet16.location = (0.0, 0.0, 0.0)
ob_magnet16.rotation_euler = (0.0, -0.0, -3.491)
ob_magnet16.scale = (0.75, 0.25, 0.1)
ob_magnet16.lineart.crease_threshold = 0.0
ob_magnet15.location = (0.0, 0.0, 0.0)
ob_magnet15.rotation_euler = (-4.371e-08, -3.142, -2.618)
ob_magnet15.scale = (0.75, 0.25, 0.1)
ob_magnet15.lineart.crease_threshold = 0.0
ob_magnet14.location = (0.0, 0.0, 0.0)
ob_magnet14.rotation_euler = (-6.697e-08, -3.142, -2.269)
ob_magnet14.scale = (0.75, 0.25, 0.1)
ob_magnet14.lineart.crease_threshold = 0.0
ob_magnet13.location = (0.0, 0.0, 0.0)
ob_magnet13.rotation_euler = (0.0, 0.0, -3.84)
ob_magnet13.scale = (0.75, 0.25, 0.1)
ob_magnet13.lineart.crease_threshold = 0.0
ob_magnet12.location = (0.0, 0.0, 0.0)
ob_magnet12.rotation_euler = (0.0, -0.0, -1.745)
ob_magnet12.scale = (0.75, 0.25, 0.1)
ob_magnet12.lineart.crease_threshold = 0.0
ob_magnet11.location = (0.0, 0.0, 0.0)
ob_magnet11.rotation_euler = (-3.142, -2.99e-08, -1.222)
ob_magnet11.scale = (0.75, 0.25, 0.1)
ob_magnet11.lineart.crease_threshold = 0.0
ob_magnet10.location = (0.0, 0.0, 0.0)
ob_magnet10.rotation_euler = (-3.142, -1.424e-14, -1.571)
ob_magnet10.scale = (0.75, 0.25, 0.1)
ob_magnet10.lineart.crease_threshold = 0.0
ob_magnet9.location = (0.0, 0.0, 0.0)
ob_magnet9.rotation_euler = (0.0, -0.0, -1.396)
ob_magnet9.scale = (0.75, 0.25, 0.1)
ob_magnet9.lineart.crease_threshold = 0.0
ob_magnet8.location = (0.0, 0.0, 0.0)
ob_magnet8.rotation_euler = (0.0, -0.0, -0.6981)
ob_magnet8.scale = (0.75, 0.25, 0.1)
ob_magnet8.lineart.crease_threshold = 0.0
ob_magnet7.location = (0.0, 0.0, 0.0)
ob_magnet7.rotation_euler = (-3.142, 5.619e-08, -2.269)
ob_magnet7.scale = (0.75, 0.25, 0.1)
ob_magnet7.lineart.crease_threshold = 0.0
ob_magnet6.location = (0.0, 0.0, 0.0)
ob_magnet6.rotation_euler = (-3.142, 2.99e-08, -1.92)
ob_magnet6.scale = (0.75, 0.25, 0.1)
ob_magnet6.lineart.crease_threshold = 0.0
ob_magnet5.location = (0.0, 0.0, 0.0)
ob_magnet5.rotation_euler = (0.0, -0.0, -1.047)
ob_magnet5.scale = (0.75, 0.25, 0.1)
ob_magnet5.lineart.crease_threshold = 0.0
ob_magnet4.location = (0.0, 0.0, 0.0)
ob_magnet4.rotation_euler = (0.0, -0.0, -0.3491)
ob_magnet4.scale = (0.75, 0.25, 0.1)
ob_magnet4.lineart.crease_threshold = 0.0
ob_magnet3.location = (0.0, 0.0, 0.0)
ob_magnet3.rotation_euler = (4.371e-08, 3.142, 0.5236)
ob_magnet3.scale = (0.75, 0.25, 0.1)
ob_magnet3.lineart.crease_threshold = 0.0
ob_magnet2.location = (0.0, 0.0, 0.0)
ob_magnet2.rotation_euler = (1.518e-08, 3.142, 0.1745)
ob_magnet2.scale = (0.75, 0.25, 0.1)
ob_magnet2.lineart.crease_threshold = 0.0
ob_bearing.location = (0.0, 0.0, 0.0)
ob_bearing.scale = (1.0, 1.0, 0.25)
ob_bearing.lineart.crease_threshold = 0.0
ob_magnet1.location = (0.0, 0.0, 0.0)
ob_magnet1.scale = (0.75, 0.25, 0.1)
ob_magnet1.lineart.crease_threshold = 0.0

# ---- collection membership
col_collection_1.objects.link(ob_control_rod1_001)
col_collection_1.objects.link(ob_control_rod2_001)
col_collection_1.objects.link(ob_control_rod2)
col_collection_1.objects.link(ob_control_rod1)
col_collection_1.objects.link(ob_flatcoil_047)
col_collection_1.objects.link(ob_flatcoil_046)
col_collection_1.objects.link(ob_flatcoil_045)
col_collection_1.objects.link(ob_flatcoil_044)
col_collection_1.objects.link(ob_flatcoil_043)
col_collection_1.objects.link(ob_flatcoil_042)
col_collection_1.objects.link(ob_flatcoil_041)
col_collection_1.objects.link(ob_flatcoil_040)
col_collection_1.objects.link(ob_flatcoil_039)
col_collection_1.objects.link(ob_flatcoil_038)
col_collection_1.objects.link(ob_flatcoil_037)
col_collection_1.objects.link(ob_flatcoil_036)
col_collection_1.objects.link(ob_flatcoil_035)
col_collection_1.objects.link(ob_flatcoil_034)
col_collection_1.objects.link(ob_flatcoil_033)
col_collection_1.objects.link(ob_flatcoil_032)
col_collection_1.objects.link(ob_flatcoil_031)
col_collection_1.objects.link(ob_flatcoil_030)
col_collection_1.objects.link(ob_flatcoil_029)
col_collection_1.objects.link(ob_flatcoil_028)
col_collection_1.objects.link(ob_flatcoil_027)
col_collection_1.objects.link(ob_flatcoil_026)
col_collection_1.objects.link(ob_flatcoil_025)
col_collection_1.objects.link(ob_flatcoil_024)
col_collection_1.objects.link(ob_flatcoil_023)
col_collection_1.objects.link(ob_flatcoil_022)
col_collection_1.objects.link(ob_flatcoil_021)
col_collection_1.objects.link(ob_flatcoil_020)
col_collection_1.objects.link(ob_flatcoil_019)
col_collection_1.objects.link(ob_flatcoil_018)
col_collection_1.objects.link(ob_flatcoil_017)
col_collection_1.objects.link(ob_flatcoil_016)
col_collection_1.objects.link(ob_flatcoil_015)
col_collection_1.objects.link(ob_flatcoil_014)
col_collection_1.objects.link(ob_flatcoil_013)
col_collection_1.objects.link(ob_flatcoil_012)
col_collection_1.objects.link(ob_flatcoil_011)
col_collection_1.objects.link(ob_flatcoil_010)
col_collection_1.objects.link(ob_flatcoil_009)
col_collection_1.objects.link(ob_flatcoil_008)
col_collection_1.objects.link(ob_flatcoil_007)
col_collection_1.objects.link(ob_flatcoil_006)
col_collection_1.objects.link(ob_flatcoil_005)
col_collection_1.objects.link(ob_flatcoil_004)
col_collection_1.objects.link(ob_flatcoil_003)
col_collection_1.objects.link(ob_flatcoil_002)
col_collection_1.objects.link(ob_flatcoil_001)
col_collection_1.objects.link(ob_flatcoil)
col_collection_1.objects.link(ob_magnet36)
col_collection_1.objects.link(ob_magnet35)
col_collection_1.objects.link(ob_magnet34)
col_collection_1.objects.link(ob_magnet33)
col_collection_1.objects.link(ob_magnet32)
col_collection_1.objects.link(ob_magnet31)
col_collection_1.objects.link(ob_magnet30)
col_collection_1.objects.link(ob_magnet29)
col_collection_1.objects.link(ob_magnet28)
col_collection_1.objects.link(ob_magnet27)
col_collection_1.objects.link(ob_magnet26)
col_collection_1.objects.link(ob_magnet25)
col_collection_1.objects.link(ob_magnet24)
col_collection_1.objects.link(ob_magnet23)
col_collection_1.objects.link(ob_magnet22)
col_collection_1.objects.link(ob_magnet21)
col_collection_1.objects.link(ob_magnet20)
col_collection_1.objects.link(ob_magnet19)
col_collection_1.objects.link(ob_magnet18)
col_collection_1.objects.link(ob_magnet17)
col_collection_1.objects.link(ob_magnet16)
col_collection_1.objects.link(ob_magnet15)
col_collection_1.objects.link(ob_magnet14)
col_collection_1.objects.link(ob_magnet13)
col_collection_1.objects.link(ob_magnet12)
col_collection_1.objects.link(ob_magnet11)
col_collection_1.objects.link(ob_magnet10)
col_collection_1.objects.link(ob_magnet9)
col_collection_1.objects.link(ob_magnet8)
col_collection_1.objects.link(ob_magnet7)
col_collection_1.objects.link(ob_magnet6)
col_collection_1.objects.link(ob_magnet5)
col_collection_1.objects.link(ob_magnet4)
col_collection_1.objects.link(ob_magnet3)
col_collection_1.objects.link(ob_magnet2)
col_collection_1.objects.link(ob_bearing)
col_collection_1.objects.link(ob_magnet1)

# ---- scene / render settings (as saved in the file)
scene.frame_start = 1; scene.frame_end = 359; scene.frame_set(1)
scene.render.engine = 'BLENDER_EEVEE_NEXT'
scene.render.image_settings.color_mode = 'RGB'
scene.render.image_settings.compression = 90
scene.render.resolution_percentage = 50
scene.render.dither_intensity = 0.0
scene.render.bake_margin = 2
scene.render.bake_bias = 0.0
scene.cycles.use_denoising = False
scene.cycles.samples = 10
scene.cycles.sampling_pattern = 'TABULATED_SOBOL'
scene.cycles.light_sampling_threshold = 0.0
scene.cycles.use_adaptive_sampling = False
scene.cycles.use_light_tree = False
scene.cycles.blur_glossy = 0.0
scene.cycles.volume_bounces = 1
scene.cycles.pixel_filter_type = 'GAUSSIAN'
scene.cycles.sample_clamp_indirect = 0.0
scene.view_settings.view_transform = 'Standard'
bpy.context.view_layer.update()

# ---- added for rendering (the .blend has no active camera and no usable light): camera, sun
cam_auto = bpy.data.cameras.new('AutoCamera')
cam_auto.lens = 50.0
cam_auto.sensor_width = 36.0
cam_auto.clip_end = 1000.0
ob_auto_camera = bpy.data.objects.new('AutoCamera', cam_auto)
scene.collection.objects.link(ob_auto_camera)
ob_auto_camera.location = (29.0126, -31.1851, 21.8901)
ob_auto_camera.rotation_euler = (1.09748, -7.21219e-08, 0.694738)
scene.camera = ob_auto_camera
light_auto_sun = bpy.data.lights.new('AutoSun', 'SUN')
light_auto_sun.energy = 3.0
light_auto_sun.angle = 0.0523599
ob_auto_sun = bpy.data.objects.new('AutoSun', light_auto_sun)
scene.collection.objects.link(ob_auto_sun)
ob_auto_sun.rotation_euler = (0.872665, 0.174533, 0.523599)
bpy.context.view_layer.update()

